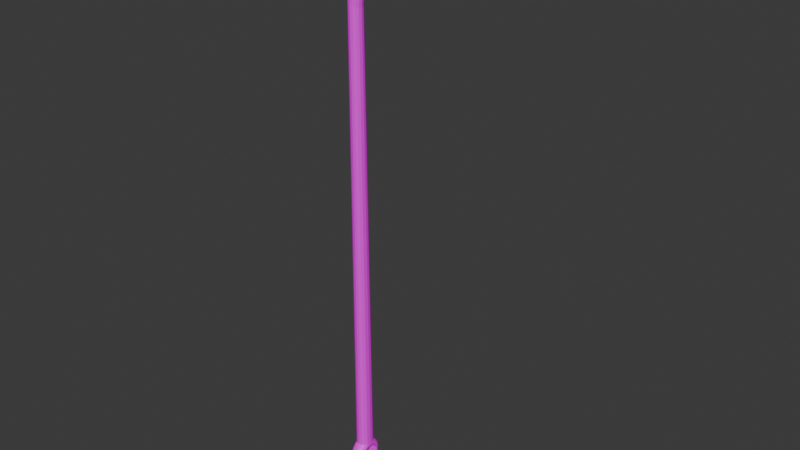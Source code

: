 # Source: staffLvl2.blend  (saved by Blender 5.0.119; exported with 4.5.12 LTS)
import bpy
from mathutils import Matrix  # noqa: F401  (used for matrix-valued properties, if any)

bpy.ops.wm.read_factory_settings(use_empty=True)
scene = bpy.context.scene
scene.name = 'Scene'

# ---- collections
col_staff = bpy.data.collections.new('Staff'); scene.collection.children.link(col_staff)

# ---- images (referenced by path relative to the original .blend; pixels are not part of the script)
import os
ASSET_DIR = os.environ.get("B2B_ASSET_DIR", "")  # directory of the original .blend (textures are referenced by path, not embedded)
HERE = os.path.dirname(os.path.abspath(__file__))  # packed textures are extracted next to this script under _unpacked/

def load_image(name, relpath, width, height, colorspace="sRGB"):
    """Load a texture the original file referenced (path relative to the .blend, or extracted next to this script)."""
    p = next((c for c in (os.path.join(HERE, relpath), os.path.join(ASSET_DIR, relpath)) if relpath and os.path.exists(c)), "")
    if p:
        img = bpy.data.images.load(p, check_existing=True)
        img.name = name
    else:  # same state as the original file: an image datablock whose file is absent (Cycles renders it pink)
        img = bpy.data.images.new(name, width, height)
        img.source = "FILE"
        img.filepath = "//" + (relpath or name)
    img.colorspace_settings.name = colorspace
    return img
img_stafflvl2texture = load_image('StaffLvl2Texture', 'StaffLvl2Texture.png', 1024, 1024, 'sRGB')

# ---- materials (node trees are filled in below, after node groups)
mat_texturemat = bpy.data.materials.new('TextureMat')

# ---- material node trees
mat_texturemat.use_nodes = True; mat_texturemat.node_tree.nodes.clear()
_N = mat_texturemat.node_tree.nodes; _L = mat_texturemat.node_tree.links
n0 = _N.new('ShaderNodeBsdfPrincipled'); n0.name = 'Principled BSDF'; n0.location = (-200, 100)
n0.inputs[2].default_value = 0.5955
n1 = _N.new('ShaderNodeOutputMaterial'); n1.name = 'Material Output'; n1.location = (200, 100)
n2 = _N.new('ShaderNodeTexImage'); n2.name = 'Image Texture'; n2.location = (-490, 71)
n2.image = img_stafflvl2texture
_L.new(n0.outputs[0], n1.inputs[0])
_L.new(n2.outputs[0], n0.inputs[0])
n1.is_active_output = True

# ---- world
world_world = bpy.data.worlds.new('World'); scene.world = world_world
world_world.use_nodes = True; world_world.node_tree.nodes.clear()
_N = world_world.node_tree.nodes; _L = world_world.node_tree.links
n0 = _N.new('ShaderNodeOutputWorld'); n0.name = 'World Output'; n0.location = (300, 300)
n1 = _N.new('ShaderNodeBackground'); n1.name = 'Background'; n1.location = (10, 300)
n1.inputs[0].default_value = (0.05088, 0.05088, 0.05088, 1.0)
_L.new(n1.outputs[0], n0.inputs[0])
n0.is_active_output = True
world_world.color = (0.05088, 0.05088, 0.05088)
world_world.use_sun_shadow = False
world_world.sun_shadow_jitter_overblur = 0.0

# ---- meshes
me_cube = bpy.data.meshes.new('Cube')
me_cube.from_pydata([(0.1628, 0.004698, 0.7138), (0.1707, -0.009508, 0.7187), (0.149, -0.007105, 0.7014), (0.157, -0.02131, 0.7062), (0.148, 0.004698, 0.7301), (0.1559, -0.009508, 0.735), (0.1343, -0.007105, 0.7177), (0.1422, -0.02131, 0.7225), (0.09113, -0.01739, 0.7919), (0.0901, -0.01554, 0.7913), (0.09189, -0.01401, 0.7929), (0.09292, -0.01585, 0.7935), (0.1628, -0.004698, 0.7138), (0.1707, 0.009508, 0.7187), (0.149, 0.007105, 0.7014), (0.157, 0.02131, 0.7062), (0.148, -0.004698, 0.7301), (0.1559, 0.009508, 0.735), (0.1343, 0.007105, 0.7177), (0.1422, 0.02131, 0.7225), (0.09113, 0.01739, 0.7919), (0.0901, 0.01554, 0.7913), (0.09189, 0.01401, 0.7929), (0.09292, 0.01585, 0.7935)], [], [(0, 1, 3, 2), (2, 3, 7, 6), (5, 4, 10, 11), (4, 5, 1, 0), (2, 6, 4, 0), (7, 3, 1, 5), (9, 8, 11, 10), (4, 6, 9, 10), (7, 5, 11, 8), (6, 7, 8, 9), (12, 14, 15, 13), (14, 18, 19, 15), (17, 23, 22, 16), (16, 12, 13, 17), (14, 12, 16, 18), (19, 17, 13, 15), (21, 22, 23, 20), (16, 22, 21, 18), (19, 20, 23, 17), (18, 21, 20, 19)])
_uv = me_cube.uv_layers.new(name='UVMap')
_uv.uv.foreach_set('vector', [0.9434, 0.2611, 0.9605, 0.261, 0.9605, 0.2724, 0.9434, 0.2724, 0.9898, 0.3372, 0.9732, 0.3379, 0.9739, 0.3266, 0.9905, 0.3258, 0.9974, 0.04446, 0.9808, 0.04361, 0.9945, 4.041e-08, 0.9967, 0.000111, 0.9808, 0.04361, 0.9974, 0.04446, 0.9974, 0.05582, 0.9808, 0.05497, 0.9584, 0.1989, 0.9584, 0.1875, 0.98, 0.1874, 0.98, 0.1987, 0.965, 0.2477, 0.965, 0.2591, 0.9434, 0.2592, 0.9434, 0.2478, 0.943, 0.3614, 0.9408, 0.3614, 0.9408, 0.3599, 0.943, 0.3599, 0.98, 0.1874, 0.9584, 0.1875, 0.9644, 0.1435, 0.9672, 0.1435, 0.965, 0.2477, 0.9434, 0.2478, 0.9532, 0.2036, 0.956, 0.2036, 0.9905, 0.3258, 0.9739, 0.3266, 0.9732, 0.2821, 0.9753, 0.282, 0.9857, 0.2614, 0.9857, 0.2728, 0.9687, 0.2727, 0.9687, 0.2613, 0.9694, 0.2587, 0.9687, 0.2474, 0.9853, 0.2482, 0.986, 0.2595, 0.9734, 0.4649, 0.9741, 0.4205, 0.9763, 0.4204, 0.99, 0.464, 0.99, 0.464, 0.99, 0.4754, 0.9734, 0.4762, 0.9734, 0.4649, 0.9798, 0.4185, 0.9581, 0.4183, 0.9581, 0.407, 0.9798, 0.4072, 0.9482, 0.4646, 0.9698, 0.4646, 0.9698, 0.476, 0.9482, 0.4759, 0.9434, 0.2758, 0.9434, 0.2743, 0.9457, 0.2743, 0.9457, 0.2758, 0.9581, 0.407, 0.971, 0.3631, 0.9738, 0.3632, 0.9798, 0.4072, 0.9482, 0.4646, 0.9572, 0.4204, 0.96, 0.4204, 0.9698, 0.4646, 0.9687, 0.2474, 0.9838, 0.2036, 0.986, 0.2037, 0.9853, 0.2482])
me_cube.materials.append(mat_texturemat)
me_cube.update()
me_cylinder_001 = bpy.data.meshes.new('Cylinder.001')
me_cylinder_001.from_pydata([(-3.582e-09, -0.02372, -0.7), (0.2375, 0.01989, 0.6441), (-0.007654, -0.0225, -0.7), (0.2405, -0.01881, 0.6406), (-0.01416, -0.01851, -0.7), (0.2475, -0.013, 0.6397), (-0.01859, -0.01097, -0.7), (0.2499, -0.007616, 0.6466), (-0.02025, -3.853e-05, -0.7), (0.2521, -2.914e-08, 0.6441), (-0.0188, 0.01101, -0.7), (0.2499, 0.007616, 0.6466), (-0.01445, 0.01839, -0.7), (0.2475, 0.013, 0.6397), (-0.007921, 0.0223, -0.7), (0.2405, 0.01881, 0.6406), (-0.000247, 0.02353, -0.7), (0.2435, 0.0115, 0.6479), (0.007386, 0.0223, -0.7), (0.2286, 0.01848, 0.6295), (0.01384, 0.01839, -0.7), (0.2231, 0.01414, 0.6261), (0.01815, 0.01102, -0.7), (0.2194, 0.007654, 0.6238), (0.01975, -3.858e-05, -0.7), (0.2181, -2.401e-08, 0.623), (0.01836, -0.01098, -0.7), (0.2194, -0.007654, 0.6238), (0.01413, -0.01851, -0.7), (0.2231, -0.01414, 0.6261), (0.007654, -0.0225, -0.7), (0.2286, -0.01848, 0.6295), (-0.005046, -0.02, 0.5116), (-0.01184, -0.01848, 0.5148), (-0.0176, -0.01414, 0.5175), (-0.02145, -0.007654, 0.5194), (-0.0228, 3.674e-09, 0.52), (-0.02145, 0.007654, 0.5194), (-0.0176, 0.01414, 0.5175), (-0.01184, 0.01848, 0.5148), (-0.005046, 0.02, 0.5116), (0.001748, 0.01848, 0.5084), (0.007509, 0.01414, 0.5057), (0.01136, 0.007654, 0.5038), (0.01271, -1.69e-09, 0.5032), (0.01136, -0.007654, 0.5038), (0.007509, -0.01414, 0.5057), (0.001748, -0.01848, 0.5084), (-0.002193, -0.02, 0.5357), (0.004306, -0.02, 0.5617), (0.01491, -0.02, 0.5887), (0.02976, -0.02, 0.6155), (0.04868, -0.02, 0.6409), (0.0713, -0.02, 0.6636), (0.09691, -0.02, 0.6826), (0.1242, -0.02, 0.6973), (0.1514, -0.02, 0.7065), (0.173, -0.02, 0.7038), (0.1929, -0.02, 0.6944), (0.2094, -0.02, 0.68), (0.2207, -0.02, 0.6631), (0.2282, -0.02, 0.6469), (0.2359, -0.01923, 0.6485), (0.2264, -0.01848, 0.6684), (0.2136, -0.01848, 0.6865), (0.1948, -0.01848, 0.7019), (0.1735, -0.01848, 0.712), (0.1509, -0.01848, 0.7145), (0.1225, -0.01848, 0.705), (0.0944, -0.01848, 0.6902), (0.06796, -0.01848, 0.671), (0.0446, -0.01848, 0.6479), (0.02495, -0.01848, 0.622), (0.009443, -0.01848, 0.5945), (-0.00171, -0.01848, 0.5666), (-0.008651, -0.01848, 0.5398), (0.2384, -0.01385, 0.6555), (0.2313, -0.01414, 0.6729), (0.2172, -0.01414, 0.6924), (0.1963, -0.01414, 0.7087), (0.1739, -0.01414, 0.7193), (0.1499, -0.01414, 0.7213), (0.1208, -0.01414, 0.7115), (0.09197, -0.01414, 0.6967), (0.06505, -0.01414, 0.6773), (0.04114, -0.01414, 0.6539), (0.02087, -0.01414, 0.6275), (0.00481, -0.01414, 0.5993), (-0.00681, -0.01414, 0.5708), (-0.01413, -0.01414, 0.5432), (0.2454, -0.008037, 0.6545), (0.2346, -0.007654, 0.676), (0.2198, -0.007654, 0.6967), (0.1971, -0.007654, 0.7137), (0.1737, -0.007654, 0.7248), (0.1489, -0.007654, 0.7257), (0.1192, -0.007654, 0.7159), (0.09033, -0.007654, 0.701), (0.06319, -0.007654, 0.6815), (0.03883, -0.007654, 0.6578), (0.01814, -0.007654, 0.6311), (0.001715, -0.007654, 0.6026), (-0.01022, -0.007654, 0.5737), (-0.01778, -0.007654, 0.5456), (0.2448, -2.834e-08, 0.6583), (0.2357, -2.807e-08, 0.6771), (0.221, -2.783e-08, 0.6984), (0.1975, -2.656e-08, 0.7158), (0.1727, -2.471e-08, 0.7272), (0.1482, -2.174e-08, 0.7273), (0.1188, -1.734e-08, 0.7174), (0.08984, -1.3e-08, 0.7026), (0.06254, -8.917e-09, 0.683), (0.03802, -5.258e-09, 0.6592), (0.01719, -2.158e-09, 0.6324), (0.0006281, 2.933e-10, 0.6038), (-0.01141, 2.06e-09, 0.5746), (-0.01907, 3.163e-09, 0.5464), (0.2454, 0.008037, 0.6545), (0.2346, 0.007654, 0.676), (0.2198, 0.007654, 0.6967), (0.1971, 0.007654, 0.7137), (0.1737, 0.007654, 0.7248), (0.1489, 0.007654, 0.7257), (0.1192, 0.007654, 0.7159), (0.09033, 0.007654, 0.701), (0.06319, 0.007654, 0.6815), (0.03883, 0.007654, 0.6578), (0.01814, 0.007654, 0.6311), (0.001715, 0.007654, 0.6026), (-0.01022, 0.007654, 0.5737), (-0.01778, 0.007654, 0.5456), (0.2384, 0.01385, 0.6555), (0.2313, 0.01414, 0.6729), (0.2172, 0.01414, 0.6924), (0.1963, 0.01414, 0.7087), (0.1739, 0.01414, 0.7193), (0.1499, 0.01414, 0.7213), (0.1208, 0.01414, 0.7115), (0.09197, 0.01414, 0.6967), (0.06505, 0.01414, 0.6773), (0.04114, 0.01414, 0.6539), (0.02087, 0.01414, 0.6275), (0.00481, 0.01414, 0.5993), (-0.00681, 0.01414, 0.5708), (-0.01413, 0.01414, 0.5432), (0.2359, 0.01923, 0.6485), (0.2264, 0.01848, 0.6684), (0.2136, 0.01848, 0.6865), (0.1948, 0.01848, 0.7019), (0.1735, 0.01848, 0.712), (0.1509, 0.01848, 0.7145), (0.1225, 0.01848, 0.705), (0.0944, 0.01848, 0.6902), (0.06796, 0.01848, 0.671), (0.0446, 0.01848, 0.6479), (0.02495, 0.01848, 0.622), (0.009443, 0.01848, 0.5945), (-0.00171, 0.01848, 0.5666), (-0.008651, 0.01848, 0.5398), (0.2282, 0.02, 0.6469), (0.2207, 0.02, 0.6631), (0.2094, 0.02, 0.68), (0.1929, 0.02, 0.6944), (0.173, 0.02, 0.7038), (0.1514, 0.02, 0.7065), (0.1242, 0.02, 0.6973), (0.09691, 0.02, 0.6826), (0.0713, 0.02, 0.6636), (0.04868, 0.02, 0.6409), (0.02976, 0.02, 0.6155), (0.01491, 0.02, 0.5887), (0.004306, 0.02, 0.5617), (-0.002193, 0.02, 0.5357), (0.2219, 0.01848, 0.6426), (0.2149, 0.01848, 0.6579), (0.2048, 0.01848, 0.6736), (0.1906, 0.01848, 0.6873), (0.1721, 0.01848, 0.6962), (0.1517, 0.01848, 0.6984), (0.1256, 0.01848, 0.6896), (0.09912, 0.01848, 0.675), (0.07442, 0.01848, 0.6562), (0.05276, 0.01848, 0.6339), (0.03458, 0.01848, 0.6091), (0.02038, 0.01848, 0.5829), (0.01032, 0.01848, 0.5567), (0.004265, 0.01848, 0.5316), (0.2165, 0.01414, 0.639), (0.21, 0.01414, 0.6535), (0.201, 0.01414, 0.6683), (0.1881, 0.01414, 0.6812), (0.1715, 0.01414, 0.6898), (0.1516, 0.01414, 0.6917), (0.1265, 0.01414, 0.6831), (0.1009, 0.01414, 0.6685), (0.07722, 0.01414, 0.6499), (0.05623, 0.01414, 0.6279), (0.03866, 0.01414, 0.6036), (0.02501, 0.01414, 0.578), (0.01542, 0.01414, 0.5525), (0.00974, 0.01414, 0.5281), (0.2129, 0.007654, 0.6365), (0.2066, 0.007654, 0.6505), (0.1983, 0.007654, 0.6646), (0.1864, 0.007654, 0.6772), (0.1705, 0.007654, 0.6856), (0.1514, 0.007654, 0.6871), (0.1272, 0.007654, 0.6787), (0.1023, 0.007654, 0.6642), (0.07909, 0.007654, 0.6457), (0.05854, 0.007654, 0.6239), (0.0414, 0.007654, 0.5999), (0.02811, 0.007654, 0.5748), (0.01883, 0.007654, 0.5497), (0.0134, 0.007654, 0.5258), (0.2116, -2.331e-08, 0.6357), (0.2054, -2.328e-08, 0.6495), (0.1972, -2.355e-08, 0.6632), (0.1853, -2.369e-08, 0.6751), (0.1702, -2.336e-08, 0.6838), (0.1515, -2.193e-08, 0.6855), (0.1276, -1.863e-08, 0.6772), (0.1028, -1.493e-08, 0.6627), (0.07975, -1.15e-08, 0.6442), (0.05936, -8.465e-09, 0.6225), (0.04235, -5.948e-09, 0.5986), (0.0292, -4.014e-09, 0.5736), (0.02003, -2.685e-09, 0.5487), (0.01468, -1.933e-09, 0.525), (0.2129, -0.007654, 0.6365), (0.2066, -0.007654, 0.6505), (0.1983, -0.007654, 0.6646), (0.1864, -0.007654, 0.6772), (0.1705, -0.007654, 0.6856), (0.1514, -0.007654, 0.6871), (0.1272, -0.007654, 0.6787), (0.1023, -0.007654, 0.6642), (0.07909, -0.007654, 0.6457), (0.05854, -0.007654, 0.6239), (0.0414, -0.007654, 0.5999), (0.02811, -0.007654, 0.5748), (0.01883, -0.007654, 0.5497), (0.0134, -0.007654, 0.5258), (0.2165, -0.01414, 0.639), (0.21, -0.01414, 0.6535), (0.201, -0.01414, 0.6683), (0.1881, -0.01414, 0.6812), (0.1715, -0.01414, 0.6898), (0.1516, -0.01414, 0.6917), (0.1265, -0.01414, 0.6831), (0.1009, -0.01414, 0.6685), (0.07722, -0.01414, 0.6499), (0.05623, -0.01414, 0.6279), (0.03866, -0.01414, 0.6036), (0.02501, -0.01414, 0.578), (0.01542, -0.01414, 0.5525), (0.00974, -0.01414, 0.5281), (0.2219, -0.01848, 0.6426), (0.2149, -0.01848, 0.6579), (0.2048, -0.01848, 0.6736), (0.1906, -0.01848, 0.6873), (0.1721, -0.01848, 0.6962), (0.1517, -0.01848, 0.6984), (0.1256, -0.01848, 0.6896), (0.09912, -0.01848, 0.675), (0.07442, -0.01848, 0.6562), (0.05276, -0.01848, 0.6339), (0.03458, -0.01848, 0.6091), (0.02038, -0.01848, 0.5829), (0.01032, -0.01848, 0.5567), (0.004265, -0.01848, 0.5316), (0.2644, -0.001826, 0.5795), (0.2638, -0.01001, 0.5878), (0.2652, -0.005497, 0.5812), (0.265, -0.008493, 0.5842), (0.2484, 0.00696, 0.651), (0.2484, -0.00696, 0.651), (0.2435, -0.0115, 0.6479), (0.2375, -0.01989, 0.6441), (0.2649, -0.001398, 0.5798), (0.2668, -0.007661, 0.5897), (0.2668, -0.004207, 0.5822), (0.2675, -0.006499, 0.5858), (0.2653, -0.0007565, 0.5801), (0.2688, -0.004146, 0.5909), (0.2679, -0.002277, 0.5829), (0.2692, -0.003517, 0.5868), (0.2654, -5.253e-08, 0.5801), (0.2695, -5.043e-08, 0.5913), (0.2683, -5.253e-08, 0.5831), (0.2698, -5.175e-08, 0.5872), (0.2653, 0.0007564, 0.5801), (0.2688, 0.004145, 0.5909), (0.2679, 0.002277, 0.5829), (0.2692, 0.003517, 0.5868), (0.2649, 0.001398, 0.5798), (0.2668, 0.007661, 0.5897), (0.2668, 0.004207, 0.5822), (0.2675, 0.006499, 0.5858), (0.2644, 0.001826, 0.5795), (0.2638, 0.01001, 0.5878), (0.2652, 0.005497, 0.5812), (0.265, 0.008493, 0.5842), (0.2442, 0.01629, 0.639), (0.2496, 0.009828, 0.6425), (0.2496, -0.009828, 0.6425), (0.2442, -0.01629, 0.639), (0.2631, 0.001826, 0.5787), (0.2568, 0.01001, 0.5835), (0.2613, 0.005497, 0.5788), (0.259, 0.008494, 0.5805), (0.2625, 0.001398, 0.5784), (0.2538, 0.007666, 0.5816), (0.2597, 0.004208, 0.5778), (0.2565, 0.006502, 0.579), (0.2622, 0.0007564, 0.5781), (0.2518, 0.004149, 0.5804), (0.2586, 0.002277, 0.5771), (0.2548, 0.003519, 0.5779), (0.262, -5.179e-08, 0.5781), (0.2511, -4.762e-08, 0.5799), (0.2582, -5.091e-08, 0.5768), (0.2542, -4.938e-08, 0.5775), (0.2622, -0.0007566, 0.5781), (0.2518, -0.004149, 0.5804), (0.2586, -0.002277, 0.5771), (0.2548, -0.003519, 0.5779), (0.2625, -0.001398, 0.5784), (0.2538, -0.007666, 0.5816), (0.2597, -0.004208, 0.5778), (0.2565, -0.006502, 0.579), (0.2631, -0.001826, 0.5787), (0.2568, -0.01001, 0.5835), (0.2613, -0.005497, 0.5788), (0.259, -0.008494, 0.5805), (0.2345, -0.01986, 0.6332), (0.2357, -0.01987, 0.6339), (0.2348, -0.02, 0.6341), (0.2364, -0.01876, 0.6311), (0.2357, 0.01987, 0.6339), (0.2345, 0.01986, 0.6332), (0.2348, 0.02, 0.6341), (0.2364, 0.01876, 0.6311), (0.2609, -0.0107, 0.586), (0.2597, -0.0107, 0.5853), (0.2601, -0.01013, 0.586), (0.2631, -0.001841, 0.5787), (0.2643, -0.001842, 0.5795), (0.2633, -0.001787, 0.5799), (0.2614, -0.009058, 0.582), (0.2626, -0.009058, 0.5827), (0.2617, -0.008583, 0.5829), (0.2627, -0.005814, 0.5796), (0.2638, -0.005815, 0.5803), (0.2629, -0.005528, 0.5807), (0.2643, 0.001842, 0.5795), (0.2631, 0.00184, 0.5787), (0.2633, 0.001787, 0.5799), (0.2597, 0.0107, 0.5853), (0.2609, 0.0107, 0.586), (0.2601, 0.01013, 0.586), (0.2638, 0.005815, 0.5803), (0.2627, 0.005814, 0.5796), (0.2629, 0.005528, 0.5807), (0.2626, 0.009058, 0.5827), (0.2614, 0.009057, 0.582), (0.2617, 0.008583, 0.5829), (0.2363, 0.01702, 0.6527), (0.2417, 0.01056, 0.6562), (0.2417, -0.01056, 0.6562), (0.2363, -0.01702, 0.6527), (0.2413, 0.01326, 0.6465), (0.245, 0.00886, 0.6489), (0.245, -0.00886, 0.6489), (0.2413, -0.01326, 0.6465), (-0.02032, 0.02464, -0.7309), (-0.01878, 0.032, -0.7309), (-0.01441, 0.03797, -0.7309), (-0.007901, 0.04201, -0.7309), (-0.000247, 0.04353, -0.7309), (0.007407, 0.04201, -0.7309), (0.01387, 0.03797, -0.7309), (0.01817, 0.032, -0.7309), (0.01968, 0.02464, -0.7309), (9.045e-09, -0.04372, -0.7309), (-0.007654, -0.0422, -0.7309), (-0.01414, -0.03817, -0.7309), (-0.01848, -0.03223, -0.7309), (-0.02, -0.02485, -0.7309), (0.02, -0.02485, -0.7309), (0.01848, -0.03223, -0.7309), (0.01414, -0.03817, -0.7309), (0.007654, -0.0422, -0.7309), (-0.02, 0.02, -0.7821), (-0.01848, 0.02765, -0.7821), (-0.01414, 0.03414, -0.7821), (-0.007654, 0.03848, -0.7821), (1.883e-08, 0.04, -0.7821), (0.007654, 0.03848, -0.7821), (0.01414, 0.03414, -0.7821), (0.01848, 0.02765, -0.7821), (0.02, 0.02, -0.7821), (-9.873e-09, -0.04, -0.7821), (-0.007654, -0.03848, -0.7821), (-0.01414, -0.03414, -0.7821), (-0.01848, -0.02765, -0.7821), (-0.02, -0.02, -0.7821), (0.02, -0.02, -0.7821), (0.01848, -0.02765, -0.7821), (0.01414, -0.03414, -0.7821), (0.007654, -0.03848, -0.7821), (-0.0124, 0.02425, -0.7918), (-0.01145, 0.02899, -0.7918), (-0.008765, 0.03301, -0.7918), (-0.004744, 0.0357, -0.7918), (1.139e-09, 0.03664, -0.7918), (0.004744, 0.0357, -0.7918), (0.008765, 0.03301, -0.7918), (0.01145, 0.02899, -0.7918), (0.0124, 0.02425, -0.7918), (-2.676e-08, -0.03664, -0.7918), (-0.004744, -0.0357, -0.7918), (-0.008765, -0.03301, -0.7918), (-0.01145, -0.02899, -0.7918), (-0.0124, -0.02425, -0.7918), (0.0124, -0.02425, -0.7918), (0.01145, -0.02899, -0.7918), (0.008765, -0.03301, -0.7918), (0.004744, -0.0357, -0.7918), (-0.007046, 0.02724, -0.7971), (-0.006509, 0.02993, -0.7971), (-0.004982, 0.03222, -0.7971), (-0.002696, 0.03375, -0.7971), (-1.02e-08, 0.03428, -0.7971), (0.002696, 0.03375, -0.7971), (0.004982, 0.03222, -0.7971), (0.006509, 0.02993, -0.7971), (0.007046, 0.02724, -0.7971), (-3.221e-08, -0.03428, -0.7971), (-0.002696, -0.03375, -0.7971), (-0.004982, -0.03222, -0.7971), (-0.006509, -0.02993, -0.7971), (-0.007046, -0.02724, -0.7971), (0.007046, -0.02724, -0.7971), (0.006509, -0.02993, -0.7971), (0.004982, -0.03222, -0.7971), (0.002696, -0.03375, -0.7971), (-0.002865, 0.02957, -0.7997), (-0.002647, 0.03067, -0.7997), (-0.002026, 0.0316, -0.7997), (-0.001096, 0.03222, -0.7997), (-1.084e-08, 0.03244, -0.7997), (0.001096, 0.03222, -0.7997), (0.002026, 0.0316, -0.7997), (0.002647, 0.03067, -0.7997), (0.002865, 0.02957, -0.7997), (-3.619e-08, -0.03244, -0.7997), (-0.001096, -0.03222, -0.7997), (-0.002026, -0.0316, -0.7997), (-0.002647, -0.03067, -0.7997), (-0.002865, -0.02957, -0.7997), (0.002865, -0.02957, -0.7997), (0.002647, -0.03067, -0.7997), (0.002026, -0.0316, -0.7997), (0.001096, -0.03222, -0.7997), (-0.0004212, 0.02936, -0.7051), (-0.000563, 0.03472, -0.7103), (-0.0006216, 0.03889, -0.7154), (-0.000563, 0.04138, -0.7206), (-0.0004212, 0.04269, -0.7257), (-0.008075, 0.04117, -0.7257), (-0.008217, 0.03986, -0.7206), (-0.008275, 0.03737, -0.7154), (-0.008217, 0.0332, -0.7103), (-0.008075, 0.02783, -0.7051), (-0.01456, 0.03683, -0.7257), (-0.01471, 0.03553, -0.7206), (-0.01476, 0.03303, -0.7154), (-0.01471, 0.02886, -0.7103), (-0.01459, 0.02392, -0.7051), (-0.01893, 0.03076, -0.7257), (-0.01904, 0.02904, -0.7206), (-0.0191, 0.02654, -0.7154), (-0.01904, 0.02222, -0.7103), (-0.01895, 0.01698, -0.7051), (-0.02047, 0.02337, -0.7257), (-0.02056, 0.0211, -0.7206), (-0.02062, 0.01795, -0.7154), (-0.02056, 0.01261, -0.7103), (-0.02042, 0.006064, -0.7051), (0.01958, 0.006064, -0.7051), (0.01944, 0.01261, -0.7103), (0.01938, 0.01795, -0.7154), (0.01944, 0.0211, -0.7206), (0.01953, 0.02337, -0.7257), (0.01803, 0.03076, -0.7257), (0.01791, 0.02904, -0.7206), (0.01786, 0.02654, -0.7154), (0.01791, 0.02223, -0.7103), (0.01801, 0.01698, -0.7051), (0.01372, 0.03683, -0.7257), (0.01358, 0.03553, -0.7206), (0.01352, 0.03303, -0.7154), (0.01358, 0.02886, -0.7103), (0.01369, 0.02392, -0.7051), (0.007233, 0.04117, -0.7257), (0.007091, 0.03986, -0.7206), (0.007032, 0.03737, -0.7154), (0.007091, 0.0332, -0.7103), (0.007232, 0.02783, -0.7051), (-1.874e-09, -0.02968, -0.7051), (-9.164e-11, -0.03515, -0.7103), (1.88e-09, -0.03936, -0.7154), (4.117e-09, -0.04181, -0.7206), (6.544e-09, -0.04301, -0.7257), (0.007654, -0.04149, -0.7257), (0.007654, -0.04029, -0.7206), (0.007654, -0.03784, -0.7154), (0.007654, -0.03363, -0.7103), (0.007654, -0.02816, -0.7051), (0.01414, -0.03715, -0.7257), (0.01414, -0.03596, -0.7206), (0.01414, -0.03351, -0.7154), (0.01414, -0.02928, -0.7103), (0.01413, -0.02412, -0.7051), (0.01848, -0.0311, -0.7257), (0.01848, -0.02937, -0.7206), (0.01844, -0.02652, -0.7154), (0.01839, -0.0215, -0.7103), (0.01836, -0.01632, -0.7051), (0.01998, -0.0234, -0.7257), (0.01989, -0.02007, -0.7206), (0.0198, -0.01647, -0.7154), (0.01973, -0.01106, -0.7103), (0.01971, -0.005207, -0.7051), (-0.02029, -0.005207, -0.7051), (-0.02027, -0.01106, -0.7103), (-0.0202, -0.01647, -0.7154), (-0.02011, -0.02007, -0.7206), (-0.02002, -0.0234, -0.7257), (-0.01848, -0.0311, -0.7257), (-0.01848, -0.02937, -0.7206), (-0.01851, -0.02652, -0.7154), (-0.01856, -0.0215, -0.7103), (-0.01859, -0.01631, -0.7051), (-0.01414, -0.03715, -0.7257), (-0.01414, -0.03596, -0.7206), (-0.01414, -0.03351, -0.7154), (-0.01414, -0.02928, -0.7103), (-0.01415, -0.02411, -0.7051), (-0.007654, -0.04149, -0.7257), (-0.007654, -0.04029, -0.7206), (-0.007654, -0.03784, -0.7154), (-0.007654, -0.03363, -0.7103), (-0.007654, -0.02816, -0.7051)], [], [(375, 307, 5, 278), (374, 306, 7, 277), (90, 277, 7, 9, 104), (104, 9, 11, 276, 118), (373, 305, 13, 17), (372, 304, 15, 1), (62, 279, 375, 371), (278, 5, 306, 374), (174, 19, 21, 188), (188, 21, 23, 202), (202, 23, 25, 216), (216, 25, 27, 230), (230, 27, 29, 244), (244, 29, 31, 258), (471, 470, 380, 379), (30, 47, 32, 0), (28, 46, 47, 30), (26, 45, 46, 28), (24, 44, 45, 26), (22, 43, 44, 24), (20, 42, 43, 22), (18, 41, 42, 20), (16, 40, 41, 18), (14, 39, 40, 16), (12, 38, 39, 14), (10, 37, 38, 12), (8, 36, 37, 10), (6, 35, 36, 8), (4, 34, 35, 6), (2, 33, 34, 4), (0, 32, 33, 2), (47, 271, 48, 32), (271, 270, 49, 48), (270, 269, 50, 49), (269, 268, 51, 50), (268, 267, 52, 51), (267, 266, 53, 52), (266, 265, 54, 53), (265, 264, 55, 54), (264, 263, 56, 55), (263, 262, 57, 56), (262, 261, 58, 57), (261, 260, 59, 58), (260, 259, 60, 59), (259, 258, 61, 60), (46, 257, 271, 47), (257, 256, 270, 271), (256, 255, 269, 270), (255, 254, 268, 269), (254, 253, 267, 268), (253, 252, 266, 267), (252, 251, 265, 266), (251, 250, 264, 265), (250, 249, 263, 264), (249, 248, 262, 263), (248, 247, 261, 262), (247, 246, 260, 261), (246, 245, 259, 260), (245, 244, 258, 259), (45, 243, 257, 46), (243, 242, 256, 257), (242, 241, 255, 256), (241, 240, 254, 255), (240, 239, 253, 254), (239, 238, 252, 253), (238, 237, 251, 252), (237, 236, 250, 251), (236, 235, 249, 250), (235, 234, 248, 249), (234, 233, 247, 248), (233, 232, 246, 247), (232, 231, 245, 246), (231, 230, 244, 245), (44, 229, 243, 45), (229, 228, 242, 243), (228, 227, 241, 242), (227, 226, 240, 241), (226, 225, 239, 240), (225, 224, 238, 239), (224, 223, 237, 238), (223, 222, 236, 237), (222, 221, 235, 236), (221, 220, 234, 235), (220, 219, 233, 234), (219, 218, 232, 233), (218, 217, 231, 232), (217, 216, 230, 231), (43, 215, 229, 44), (215, 214, 228, 229), (214, 213, 227, 228), (213, 212, 226, 227), (212, 211, 225, 226), (211, 210, 224, 225), (210, 209, 223, 224), (209, 208, 222, 223), (208, 207, 221, 222), (207, 206, 220, 221), (206, 205, 219, 220), (205, 204, 218, 219), (204, 203, 217, 218), (203, 202, 216, 217), (42, 201, 215, 43), (201, 200, 214, 215), (200, 199, 213, 214), (199, 198, 212, 213), (198, 197, 211, 212), (197, 196, 210, 211), (196, 195, 209, 210), (195, 194, 208, 209), (194, 193, 207, 208), (193, 192, 206, 207), (192, 191, 205, 206), (191, 190, 204, 205), (190, 189, 203, 204), (189, 188, 202, 203), (41, 187, 201, 42), (187, 186, 200, 201), (186, 185, 199, 200), (185, 184, 198, 199), (184, 183, 197, 198), (183, 182, 196, 197), (182, 181, 195, 196), (181, 180, 194, 195), (180, 179, 193, 194), (179, 178, 192, 193), (178, 177, 191, 192), (177, 176, 190, 191), (176, 175, 189, 190), (175, 174, 188, 189), (40, 173, 187, 41), (173, 172, 186, 187), (172, 171, 185, 186), (171, 170, 184, 185), (170, 169, 183, 184), (169, 168, 182, 183), (168, 167, 181, 182), (167, 166, 180, 181), (166, 165, 179, 180), (165, 164, 178, 179), (164, 163, 177, 178), (163, 162, 176, 177), (162, 161, 175, 176), (161, 160, 174, 175), (39, 159, 173, 40), (159, 158, 172, 173), (158, 157, 171, 172), (157, 156, 170, 171), (156, 155, 169, 170), (155, 154, 168, 169), (154, 153, 167, 168), (153, 152, 166, 167), (152, 151, 165, 166), (151, 150, 164, 165), (150, 149, 163, 164), (149, 148, 162, 163), (148, 147, 161, 162), (147, 146, 160, 161), (38, 145, 159, 39), (145, 144, 158, 159), (144, 143, 157, 158), (143, 142, 156, 157), (142, 141, 155, 156), (141, 140, 154, 155), (140, 139, 153, 154), (139, 138, 152, 153), (138, 137, 151, 152), (137, 136, 150, 151), (136, 135, 149, 150), (135, 134, 148, 149), (134, 133, 147, 148), (133, 132, 368, 146, 147), (37, 131, 145, 38), (131, 130, 144, 145), (130, 129, 143, 144), (129, 128, 142, 143), (128, 127, 141, 142), (127, 126, 140, 141), (126, 125, 139, 140), (125, 124, 138, 139), (124, 123, 137, 138), (123, 122, 136, 137), (122, 121, 135, 136), (121, 120, 134, 135), (120, 119, 133, 134), (119, 118, 369, 132, 133), (36, 117, 131, 37), (117, 116, 130, 131), (116, 115, 129, 130), (115, 114, 128, 129), (114, 113, 127, 128), (113, 112, 126, 127), (112, 111, 125, 126), (111, 110, 124, 125), (110, 109, 123, 124), (109, 108, 122, 123), (108, 107, 121, 122), (107, 106, 120, 121), (106, 105, 119, 120), (105, 104, 118, 119), (35, 103, 117, 36), (103, 102, 116, 117), (102, 101, 115, 116), (101, 100, 114, 115), (100, 99, 113, 114), (99, 98, 112, 113), (98, 97, 111, 112), (97, 96, 110, 111), (96, 95, 109, 110), (95, 94, 108, 109), (94, 93, 107, 108), (93, 92, 106, 107), (92, 91, 105, 106), (91, 90, 104, 105), (34, 89, 103, 35), (89, 88, 102, 103), (88, 87, 101, 102), (87, 86, 100, 101), (86, 85, 99, 100), (85, 84, 98, 99), (84, 83, 97, 98), (83, 82, 96, 97), (82, 81, 95, 96), (81, 80, 94, 95), (80, 79, 93, 94), (79, 78, 92, 93), (78, 77, 91, 92), (77, 76, 370, 90, 91), (33, 75, 89, 34), (75, 74, 88, 89), (74, 73, 87, 88), (73, 72, 86, 87), (72, 71, 85, 86), (71, 70, 84, 85), (70, 69, 83, 84), (69, 68, 82, 83), (68, 67, 81, 82), (67, 66, 80, 81), (66, 65, 79, 80), (65, 64, 78, 79), (64, 63, 77, 78), (63, 62, 371, 76, 77), (32, 48, 75, 33), (48, 49, 74, 75), (49, 50, 73, 74), (50, 51, 72, 73), (51, 52, 71, 72), (52, 53, 70, 71), (53, 54, 69, 70), (54, 55, 68, 69), (55, 56, 67, 68), (56, 57, 66, 67), (57, 58, 65, 66), (58, 59, 64, 65), (59, 60, 63, 64), (60, 61, 62, 63), (368, 372, 1, 146), (281, 273, 275, 283), (283, 275, 274, 282), (282, 274, 272, 280), (285, 281, 283, 287), (287, 283, 282, 286), (286, 282, 280, 284), (289, 285, 287, 291), (291, 287, 286, 290), (290, 286, 284, 288), (293, 289, 291, 295), (295, 291, 290, 294), (294, 290, 288, 292), (297, 293, 295, 299), (299, 295, 294, 298), (298, 294, 292, 296), (301, 297, 299, 303), (303, 299, 298, 302), (302, 298, 296, 300), (279, 3, 307, 375), (371, 375, 278, 76), (76, 278, 374, 370), (313, 309, 311, 315), (315, 311, 310, 314), (314, 310, 308, 312), (317, 313, 315, 319), (319, 315, 314, 318), (318, 314, 312, 316), (321, 317, 319, 323), (323, 319, 318, 322), (322, 318, 316, 320), (325, 321, 323, 327), (327, 323, 322, 326), (326, 322, 320, 324), (329, 325, 327, 331), (331, 327, 326, 330), (330, 326, 324, 328), (333, 329, 331, 335), (335, 331, 330, 334), (334, 330, 328, 332), (370, 374, 277, 90), (118, 276, 373, 369), (17, 13, 304, 372), (132, 17, 372, 368), (5, 307, 3, 273, 281), (7, 306, 5, 281, 285), (9, 7, 285, 289), (11, 9, 289, 293), (13, 305, 11, 293, 297), (15, 304, 13, 297, 301), (21, 19, 309, 313), (23, 21, 313, 317), (25, 23, 317, 321), (27, 25, 321, 325), (29, 27, 325, 329), (31, 29, 329, 333), (276, 11, 305, 373), (369, 373, 17, 132), (336, 339, 338), (339, 337, 338), (340, 343, 342), (343, 341, 342), (345, 350, 352, 346), (346, 352, 351, 344), (350, 353, 355, 352), (352, 355, 354, 351), (353, 347, 349, 355), (355, 349, 348, 354), (366, 359, 361, 367), (367, 361, 360, 365), (363, 366, 367, 364), (364, 367, 365, 362), (357, 363, 364, 358), (358, 364, 362, 356), (336, 345, 346, 339), (339, 346, 344, 337), (359, 341, 343, 361), (361, 343, 340, 360), (347, 357, 358, 349), (349, 358, 356, 348), (3, 337, 344, 273), (61, 338, 337, 3, 279, 62), (258, 31, 336, 338, 61), (336, 31, 333, 345), (340, 15, 301, 360), (160, 342, 341, 19, 174), (146, 1, 15, 340, 342, 160), (19, 341, 359, 309), (273, 344, 351, 275), (345, 333, 335, 350), (353, 334, 332, 347), (274, 354, 348, 272), (357, 347, 332, 328, 324, 320, 316, 312, 308), (348, 356, 300, 296, 292, 288, 284, 280, 272), (275, 351, 354, 274), (350, 335, 334, 353), (310, 363, 357, 308), (362, 302, 300, 356), (309, 359, 366, 311), (360, 301, 303, 365), (311, 366, 363, 310), (365, 303, 302, 362), (516, 515, 385, 393), (384, 376, 394, 402), (476, 471, 379, 378), (481, 476, 378, 377), (486, 481, 377, 376), (496, 495, 384, 383), (501, 496, 383, 382), (506, 501, 382, 381), (495, 486, 376, 384), (470, 506, 381, 380), (376, 377, 395, 394), (521, 516, 393, 392), (526, 521, 392, 391), (531, 526, 391, 390), (541, 540, 389, 388), (546, 541, 388, 387), (551, 546, 387, 386), (540, 531, 390, 389), (515, 551, 386, 385), (411, 403, 421, 429), (395, 396, 414, 413), (391, 392, 410, 409), (377, 378, 396, 395), (392, 393, 411, 410), (378, 379, 397, 396), (393, 385, 403, 411), (379, 380, 398, 397), (385, 386, 404, 403), (389, 390, 408, 407), (380, 381, 399, 398), (386, 387, 405, 404), (381, 382, 400, 399), (387, 388, 406, 405), (382, 383, 401, 400), (388, 389, 407, 406), (383, 384, 402, 401), (390, 391, 409, 408), (425, 426, 444, 443), (414, 415, 433, 432), (403, 404, 422, 421), (396, 397, 415, 414), (407, 408, 426, 425), (404, 405, 423, 422), (397, 398, 416, 415), (405, 406, 424, 423), (398, 399, 417, 416), (406, 407, 425, 424), (399, 400, 418, 417), (408, 409, 427, 426), (400, 401, 419, 418), (409, 410, 428, 427), (401, 402, 420, 419), (394, 395, 413, 412), (410, 411, 429, 428), (402, 394, 412, 420), (434, 435, 453, 452), (441, 442, 460, 459), (422, 423, 441, 440), (415, 416, 434, 433), (423, 424, 442, 441), (416, 417, 435, 434), (424, 425, 443, 442), (417, 418, 436, 435), (426, 427, 445, 444), (418, 419, 437, 436), (427, 428, 446, 445), (419, 420, 438, 437), (412, 413, 431, 430), (428, 429, 447, 446), (420, 412, 430, 438), (413, 414, 432, 431), (429, 421, 439, 447), (421, 422, 440, 439), (448, 449, 450, 451, 452, 453, 454, 455, 456), (457, 458, 459, 460, 461, 462, 463, 464, 465), (442, 443, 461, 460), (435, 436, 454, 453), (444, 445, 463, 462), (436, 437, 455, 454), (445, 446, 464, 463), (437, 438, 456, 455), (430, 431, 449, 448), (446, 447, 465, 464), (438, 430, 448, 456), (431, 432, 450, 449), (447, 439, 457, 465), (439, 440, 458, 457), (432, 433, 451, 450), (443, 444, 462, 461), (440, 441, 459, 458), (433, 434, 452, 451), (16, 18, 510, 466), (466, 510, 509, 467), (467, 509, 508, 468), (468, 508, 507, 469), (469, 507, 506, 470), (535, 491, 24), (536, 490, 489, 537), (492, 489, 488, 493), (493, 488, 487, 494), (494, 487, 486, 495), (18, 20, 505, 510), (510, 505, 504, 509), (509, 504, 503, 508), (508, 503, 502, 507), (507, 502, 501, 506), (20, 22, 500, 505), (505, 500, 499, 504), (504, 499, 498, 503), (503, 498, 497, 502), (502, 497, 496, 501), (22, 24, 491, 500), (500, 491, 492, 499), (499, 492, 493, 498), (498, 493, 494, 497), (497, 494, 495, 496), (8, 10, 485, 490), (490, 485, 484, 489), (489, 484, 483, 488), (488, 483, 482, 487), (487, 482, 481, 486), (10, 12, 480, 485), (485, 480, 479, 484), (484, 479, 478, 483), (483, 478, 477, 482), (482, 477, 476, 481), (12, 14, 475, 480), (480, 475, 474, 479), (479, 474, 473, 478), (478, 473, 472, 477), (477, 472, 471, 476), (14, 16, 466, 475), (475, 466, 467, 474), (474, 467, 468, 473), (473, 468, 469, 472), (472, 469, 470, 471), (0, 2, 555, 511), (511, 555, 554, 512), (512, 554, 553, 513), (513, 553, 552, 514), (514, 552, 551, 515), (491, 535, 534, 492), (534, 537, 489, 492), (537, 534, 533, 538), (538, 533, 532, 539), (539, 532, 531, 540), (2, 4, 550, 555), (555, 550, 549, 554), (554, 549, 548, 553), (553, 548, 547, 552), (552, 547, 546, 551), (4, 6, 545, 550), (550, 545, 544, 549), (549, 544, 543, 548), (548, 543, 542, 547), (547, 542, 541, 546), (6, 8, 536, 545), (545, 536, 537, 544), (544, 537, 538, 543), (543, 538, 539, 542), (542, 539, 540, 541), (24, 26, 530, 535), (535, 530, 529, 534), (534, 529, 528, 533), (533, 528, 527, 532), (532, 527, 526, 531), (26, 28, 525, 530), (530, 525, 524, 529), (529, 524, 523, 528), (528, 523, 522, 527), (527, 522, 521, 526), (28, 30, 520, 525), (525, 520, 519, 524), (524, 519, 518, 523), (523, 518, 517, 522), (522, 517, 516, 521), (30, 0, 511, 520), (520, 511, 512, 519), (519, 512, 513, 518), (518, 513, 514, 517), (517, 514, 515, 516), (536, 8, 490)])
_uv = me_cylinder_001.uv_layers.new(name='UVMap')
_uv.uv.foreach_set('vector', [0.9889, 0.1059, 0.9817, 0.108, 0.9808, 0.105, 0.9883, 0.1039, 0.9889, 0.1018, 0.9817, 0.102, 0.9841, 0.0998, 0.9874, 0.09906, 0.9224, 0.2312, 0.9207, 0.2335, 0.9214, 0.2363, 0.9115, 0.2382, 0.9122, 0.2291, 0.9122, 0.2291, 0.9115, 0.2382, 0.9022, 0.2369, 0.9031, 0.234, 0.9021, 0.2319, 0.2993, 0.03918, 0.3064, 0.04262, 0.3038, 0.04447, 0.2972, 0.0398, 0.2944, 0.04089, 0.2992, 0.04511, 0.2937, 0.04437, 0.289, 0.04244, 0.939, 0.2351, 0.9398, 0.2379, 0.9305, 0.2365, 0.9359, 0.2324, 0.9883, 0.1039, 0.9808, 0.105, 0.9817, 0.102, 0.9889, 0.1018, 0.2701, 0.04556, 0.2816, 0.05309, 0.2764, 0.05634, 0.2651, 0.04894, 0.9693, 0.3005, 0.9693, 0.3087, 0.9602, 0.31, 0.9602, 0.3019, 0.9602, 0.3019, 0.9602, 0.31, 0.9502, 0.3101, 0.9502, 0.3021, 0.9502, 0.3021, 0.9502, 0.3101, 0.9408, 0.3091, 0.9408, 0.301, 0.4268, 0.04251, 0.4154, 0.0491, 0.4109, 0.04535, 0.4225, 0.03868, 0.4225, 0.03868, 0.4109, 0.04535, 0.4045, 0.04149, 0.4163, 0.03469, 0.3013, 0.9528, 0.3105, 0.9517, 0.3118, 0.9549, 0.3026, 0.956, 0.3473, 0.814, 0.6593, 0.1316, 0.6685, 0.1299, 0.3568, 0.8143, 0.8666, 0.9012, 0.841, 0.1079, 0.8477, 0.1063, 0.873, 0.9014, 0.8561, 0.9011, 0.832, 0.1091, 0.841, 0.1079, 0.8666, 0.9012, 0.842, 0.9012, 0.8221, 0.1096, 0.832, 0.1091, 0.8561, 0.9011, 0.8283, 0.9015, 0.8127, 0.1093, 0.8221, 0.1096, 0.842, 0.9012, 0.8199, 0.9018, 0.8052, 0.1084, 0.8127, 0.1093, 0.8283, 0.9015, 0.3182, 0.9356, 0.02717, 0.1609, 0.03584, 0.1622, 0.327, 0.935, 0.3084, 0.9365, 0.01764, 0.1597, 0.02717, 0.1609, 0.3182, 0.9356, 0.2991, 0.9376, 0.0087, 0.1586, 0.01764, 0.1597, 0.3084, 0.9365, 0.2917, 0.9388, 0.001721, 0.1579, 0.0087, 0.1586, 0.2991, 0.9376, 0.7529, 0.9381, 0.719, 0.1367, 0.7279, 0.1377, 0.7631, 0.9378, 0.7386, 0.9382, 0.709, 0.1364, 0.719, 0.1367, 0.7529, 0.9381, 0.725, 0.9382, 0.6995, 0.1368, 0.709, 0.1364, 0.7386, 0.9382, 0.7162, 0.938, 0.692, 0.1378, 0.6995, 0.1368, 0.725, 0.9382, 0.3665, 0.8155, 0.678, 0.1292, 0.6862, 0.1297, 0.375, 0.8174, 0.3568, 0.8143, 0.6685, 0.1299, 0.678, 0.1292, 0.3665, 0.8155, 0.6593, 0.1316, 0.662, 0.1182, 0.671, 0.116, 0.6685, 0.1299, 0.662, 0.1182, 0.6607, 0.1034, 0.6694, 0.1007, 0.671, 0.116, 0.6607, 0.1034, 0.6546, 0.08763, 0.6629, 0.08438, 0.6694, 0.1007, 0.6546, 0.08763, 0.6434, 0.07148, 0.6509, 0.06778, 0.6629, 0.08438, 0.6434, 0.07148, 0.6268, 0.05569, 0.6335, 0.05161, 0.6509, 0.06778, 0.6268, 0.05569, 0.6051, 0.04101, 0.6108, 0.03661, 0.6335, 0.05161, 0.6051, 0.04101, 0.5788, 0.02802, 0.5834, 0.02342, 0.6108, 0.03661, 0.5788, 0.02802, 0.5492, 0.01723, 0.5528, 0.01251, 0.5834, 0.02342, 0.5492, 0.01723, 0.5186, 0.009743, 0.5209, 0.004717, 0.5528, 0.01251, 0.5186, 0.009743, 0.4924, 0.009064, 0.493, 0.004165, 0.5209, 0.004717, 0.4924, 0.009064, 0.4669, 0.01238, 0.4657, 0.00761, 0.493, 0.004165, 0.4669, 0.01238, 0.4455, 0.01875, 0.4413, 0.01421, 0.4657, 0.00761, 0.4455, 0.01875, 0.4289, 0.02668, 0.4229, 0.02272, 0.4413, 0.01421, 0.4289, 0.02668, 0.4163, 0.03469, 0.4093, 0.03115, 0.4229, 0.02272, 0.841, 0.1079, 0.8402, 0.09305, 0.8468, 0.09091, 0.8477, 0.1063, 0.8402, 0.09305, 0.8385, 0.07677, 0.845, 0.07413, 0.8468, 0.09091, 0.6535, 0.1067, 0.6479, 0.09136, 0.6546, 0.08763, 0.6607, 0.1034, 0.6479, 0.09136, 0.6372, 0.0756, 0.6434, 0.07148, 0.6546, 0.08763, 0.6372, 0.0756, 0.6212, 0.06014, 0.6268, 0.05569, 0.6434, 0.07148, 0.6212, 0.06014, 0.6003, 0.04571, 0.6051, 0.04101, 0.6268, 0.05569, 0.6003, 0.04571, 0.5753, 0.03292, 0.5788, 0.02802, 0.6051, 0.04101, 0.5753, 0.03292, 0.5468, 0.02224, 0.5492, 0.01723, 0.5788, 0.02802, 0.5468, 0.02224, 0.5174, 0.01499, 0.5186, 0.009743, 0.5492, 0.01723, 0.5174, 0.01499, 0.4919, 0.01416, 0.4924, 0.009064, 0.5186, 0.009743, 0.4919, 0.01416, 0.4688, 0.01743, 0.4669, 0.01238, 0.4924, 0.009064, 0.4688, 0.01743, 0.4494, 0.02355, 0.4455, 0.01875, 0.4669, 0.01238, 0.4494, 0.02355, 0.4343, 0.03106, 0.4289, 0.02668, 0.4455, 0.01875, 0.4343, 0.03106, 0.4225, 0.03868, 0.4163, 0.03469, 0.4289, 0.02668, 0.832, 0.1091, 0.8312, 0.09454, 0.8402, 0.09305, 0.841, 0.1079, 0.8312, 0.09454, 0.8296, 0.0786, 0.8385, 0.07677, 0.8402, 0.09305, 0.8296, 0.0786, 0.8272, 0.06174, 0.836, 0.0596, 0.8385, 0.07677, 0.8272, 0.06174, 0.8239, 0.04467, 0.8326, 0.04226, 0.836, 0.0596, 0.8239, 0.04467, 0.8198, 0.02818, 0.8285, 0.02555, 0.8326, 0.04226, 0.8198, 0.02818, 0.815, 0.01307, 0.8236, 0.01027, 0.8285, 0.02555, 0.5974, 0.05001, 0.5729, 0.03734, 0.5753, 0.03292, 0.6003, 0.04571, 0.5729, 0.03734, 0.5452, 0.02674, 0.5468, 0.02224, 0.5753, 0.03292, 0.5452, 0.02674, 0.5169, 0.01968, 0.5174, 0.01499, 0.5468, 0.02224, 0.5169, 0.01968, 0.4925, 0.01875, 0.4919, 0.01416, 0.5174, 0.01499, 0.4925, 0.01875, 0.4704, 0.02201, 0.4688, 0.01743, 0.4919, 0.01416, 0.4704, 0.02201, 0.4523, 0.028, 0.4494, 0.02355, 0.4688, 0.01743, 0.4523, 0.028, 0.4383, 0.03517, 0.4343, 0.03106, 0.4494, 0.02355, 0.4383, 0.03517, 0.4268, 0.04251, 0.4225, 0.03868, 0.4343, 0.03106, 0.8221, 0.1096, 0.8213, 0.09515, 0.8312, 0.09454, 0.832, 0.1091, 0.8213, 0.09515, 0.8197, 0.07932, 0.8296, 0.0786, 0.8312, 0.09454, 0.8197, 0.07932, 0.8173, 0.06257, 0.8272, 0.06174, 0.8296, 0.0786, 0.8173, 0.06257, 0.814, 0.0456, 0.8239, 0.04467, 0.8272, 0.06174, 0.814, 0.0456, 0.81, 0.02919, 0.8198, 0.02818, 0.8239, 0.04467, 0.81, 0.02919, 0.8052, 0.01413, 0.815, 0.01307, 0.8198, 0.02818, 0.8052, 0.01413, 0.8, 0.001101, 0.8097, 3.067e-08, 0.815, 0.01307, 0.9113, 0.2978, 0.9154, 0.3132, 0.9062, 0.3128, 0.9021, 0.2973, 0.9154, 0.3132, 0.9177, 0.3284, 0.9086, 0.3282, 0.9062, 0.3128, 0.9177, 0.3284, 0.9172, 0.3409, 0.9081, 0.3409, 0.9086, 0.3282, 0.9172, 0.3409, 0.9147, 0.3513, 0.9057, 0.3518, 0.9081, 0.3409, 0.9147, 0.3513, 0.9113, 0.3598, 0.9021, 0.3603, 0.9057, 0.3518, 0.9501, 0.2847, 0.9504, 0.2933, 0.941, 0.2921, 0.9408, 0.2833, 0.9504, 0.2933, 0.9502, 0.3021, 0.9408, 0.301, 0.941, 0.2921, 0.8127, 0.1093, 0.8118, 0.09478, 0.8213, 0.09515, 0.8221, 0.1096, 0.8118, 0.09478, 0.8102, 0.07884, 0.8197, 0.07932, 0.8213, 0.09515, 0.8102, 0.07884, 0.8078, 0.06198, 0.8173, 0.06257, 0.8197, 0.07932, 0.8078, 0.06198, 0.8045, 0.04491, 0.814, 0.0456, 0.8173, 0.06257, 0.8045, 0.04491, 0.8004, 0.02842, 0.81, 0.02919, 0.814, 0.0456, 0.8004, 0.02842, 0.7956, 0.01331, 0.8052, 0.01413, 0.81, 0.02919, 0.9161, 0.2834, 0.9213, 0.2975, 0.9113, 0.2978, 0.9061, 0.2838, 0.9213, 0.2975, 0.9254, 0.313, 0.9154, 0.3132, 0.9113, 0.2978, 0.9254, 0.313, 0.9277, 0.3284, 0.9177, 0.3284, 0.9154, 0.3132, 0.9277, 0.3284, 0.9273, 0.3411, 0.9172, 0.3409, 0.9177, 0.3284, 0.9273, 0.3411, 0.9249, 0.352, 0.9147, 0.3513, 0.9172, 0.3409, 0.9249, 0.352, 0.9213, 0.3605, 0.9113, 0.3598, 0.9147, 0.3513, 0.9602, 0.2842, 0.9604, 0.293, 0.9504, 0.2933, 0.9501, 0.2847, 0.9604, 0.293, 0.9602, 0.3019, 0.9502, 0.3021, 0.9504, 0.2933, 0.8052, 0.1084, 0.8044, 0.0935, 0.8118, 0.09478, 0.8127, 0.1093, 0.8044, 0.0935, 0.8027, 0.07722, 0.8102, 0.07884, 0.8118, 0.09478, 0.8027, 0.07722, 0.8002, 0.06005, 0.8078, 0.06198, 0.8102, 0.07884, 0.04062, 0.1135, 0.05163, 0.09526, 0.05717, 0.09772, 0.04652, 0.1156, 0.05163, 0.09526, 0.0678, 0.0773, 0.0729, 0.08001, 0.05717, 0.09772, 0.0678, 0.0773, 0.08881, 0.0604, 0.0934, 0.06332, 0.0729, 0.08001, 0.9254, 0.282, 0.9307, 0.2964, 0.9213, 0.2975, 0.9161, 0.2834, 0.9307, 0.2964, 0.9347, 0.3124, 0.9254, 0.313, 0.9213, 0.2975, 0.9347, 0.3124, 0.9372, 0.3284, 0.9277, 0.3284, 0.9254, 0.313, 0.9372, 0.3284, 0.9366, 0.3415, 0.9273, 0.3411, 0.9277, 0.3284, 0.9366, 0.3415, 0.9342, 0.353, 0.9249, 0.352, 0.9273, 0.3411, 0.9342, 0.353, 0.9305, 0.3622, 0.9213, 0.3605, 0.9249, 0.352, 0.9693, 0.282, 0.9695, 0.2913, 0.9604, 0.293, 0.9602, 0.2842, 0.9695, 0.2913, 0.9693, 0.3005, 0.9602, 0.3019, 0.9604, 0.293, 0.02717, 0.1609, 0.02484, 0.1457, 0.03334, 0.1475, 0.03584, 0.1622, 0.02484, 0.1457, 0.02648, 0.1288, 0.03468, 0.1311, 0.03334, 0.1475, 0.02648, 0.1288, 0.03284, 0.1106, 0.04062, 0.1135, 0.03468, 0.1311, 0.03284, 0.1106, 0.0444, 0.09197, 0.05163, 0.09526, 0.04062, 0.1135, 0.0444, 0.09197, 0.06123, 0.07362, 0.0678, 0.0773, 0.05163, 0.09526, 0.06123, 0.07362, 0.08299, 0.05642, 0.08881, 0.0604, 0.0678, 0.0773, 0.08299, 0.05642, 0.1094, 0.04108, 0.1139, 0.04531, 0.08881, 0.0604, 0.1094, 0.04108, 0.139, 0.02818, 0.1424, 0.03256, 0.1139, 0.04531, 0.139, 0.02818, 0.1694, 0.01904, 0.1717, 0.02371, 0.1424, 0.03256, 0.1694, 0.01904, 0.1954, 0.01776, 0.197, 0.02228, 0.1717, 0.02371, 0.1954, 0.01776, 0.2205, 0.02106, 0.2198, 0.02556, 0.197, 0.02228, 0.2205, 0.02106, 0.2416, 0.02791, 0.2388, 0.03218, 0.2198, 0.02556, 0.2416, 0.02791, 0.2578, 0.03666, 0.2535, 0.04046, 0.2388, 0.03218, 0.2578, 0.03666, 0.2701, 0.04556, 0.2651, 0.04894, 0.2535, 0.04046, 0.01764, 0.1597, 0.01552, 0.1438, 0.02484, 0.1457, 0.02717, 0.1609, 0.01552, 0.1438, 0.0175, 0.1263, 0.02648, 0.1288, 0.02484, 0.1457, 0.0175, 0.1263, 0.02436, 0.1075, 0.03284, 0.1106, 0.02648, 0.1288, 0.02436, 0.1075, 0.03657, 0.08834, 0.0444, 0.09197, 0.03284, 0.1106, 0.03657, 0.08834, 0.05418, 0.06954, 0.06123, 0.07362, 0.0444, 0.09197, 0.05418, 0.06954, 0.07705, 0.05197, 0.08299, 0.05642, 0.06123, 0.07362, 0.07705, 0.05197, 0.1045, 0.03637, 0.1094, 0.04108, 0.08299, 0.05642, 0.1045, 0.03637, 0.1351, 0.02332, 0.139, 0.02818, 0.1094, 0.04108, 0.1351, 0.02332, 0.1669, 0.0138, 0.1694, 0.01904, 0.139, 0.02818, 0.1669, 0.0138, 0.1945, 0.01263, 0.1954, 0.01776, 0.1694, 0.01904, 0.1945, 0.01263, 0.2214, 0.01604, 0.2205, 0.02106, 0.1954, 0.01776, 0.2214, 0.01604, 0.2454, 0.02311, 0.2416, 0.02791, 0.2205, 0.02106, 0.2454, 0.02311, 0.2635, 0.03247, 0.2578, 0.03666, 0.2416, 0.02791, 0.2635, 0.03247, 0.2767, 0.04184, 0.2701, 0.04556, 0.2578, 0.03666, 0.0087, 0.1586, 0.0068, 0.1422, 0.01552, 0.1438, 0.01764, 0.1597, 0.0068, 0.1422, 0.009127, 0.124, 0.0175, 0.1263, 0.01552, 0.1438, 0.009127, 0.124, 0.01648, 0.1047, 0.02436, 0.1075, 0.0175, 0.1263, 0.01648, 0.1047, 0.02934, 0.08494, 0.03657, 0.08834, 0.02436, 0.1075, 0.02934, 0.08494, 0.04774, 0.06569, 0.05418, 0.06954, 0.03657, 0.08834, 0.04774, 0.06569, 0.07143, 0.04777, 0.07705, 0.05197, 0.05418, 0.06954, 0.07143, 0.04777, 0.09988, 0.03191, 0.1045, 0.03637, 0.07705, 0.05197, 0.09988, 0.03191, 0.1315, 0.01872, 0.1351, 0.02332, 0.1045, 0.03637, 0.1315, 0.01872, 0.1646, 0.008839, 0.1669, 0.0138, 0.1351, 0.02332, 0.1646, 0.008839, 0.1935, 0.007449, 0.1945, 0.01263, 0.1669, 0.0138, 0.1935, 0.007449, 0.2223, 0.01112, 0.2214, 0.01604, 0.1945, 0.01263, 0.2223, 0.01112, 0.2495, 0.01847, 0.2454, 0.02311, 0.2214, 0.01604, 0.2495, 0.01847, 0.2697, 0.02845, 0.2635, 0.03247, 0.2454, 0.02311, 0.2697, 0.02845, 0.2861, 0.03986, 0.2767, 0.04184, 0.2635, 0.03247, 0.001721, 0.1579, 0.0, 0.141, 0.0068, 0.1422, 0.0087, 0.1586, 0.0, 0.141, 0.002622, 0.1223, 0.009127, 0.124, 0.0068, 0.1422, 0.002622, 0.1223, 0.0104, 0.1025, 0.01648, 0.1047, 0.009127, 0.124, 0.0104, 0.1025, 0.02381, 0.08228, 0.02934, 0.08494, 0.01648, 0.1047, 0.02381, 0.08228, 0.04287, 0.06264, 0.04774, 0.06569, 0.02934, 0.08494, 0.04287, 0.06264, 0.06718, 0.04443, 0.07143, 0.04777, 0.04774, 0.06569, 0.06718, 0.04443, 0.09617, 0.02839, 0.09988, 0.03191, 0.07143, 0.04777, 0.09617, 0.02839, 0.1286, 0.01508, 0.1315, 0.01872, 0.09988, 0.03191, 0.1286, 0.01508, 0.1627, 0.004946, 0.1646, 0.008839, 0.1315, 0.01872, 0.1627, 0.004946, 0.1931, 0.003007, 0.1935, 0.007449, 0.1646, 0.008839, 0.1931, 0.003007, 0.2234, 0.006865, 0.2223, 0.01112, 0.1935, 0.007449, 0.2234, 0.006865, 0.2534, 0.01452, 0.2495, 0.01847, 0.2223, 0.01112, 0.2534, 0.01452, 0.2755, 0.02519, 0.2697, 0.02845, 0.2495, 0.01847, 0.2755, 0.02519, 0.2886, 0.03545, 0.286, 0.0373, 0.2861, 0.03986, 0.2697, 0.02845, 0.719, 0.1367, 0.719, 0.1193, 0.728, 0.1206, 0.7279, 0.1377, 0.719, 0.1193, 0.7197, 0.1004, 0.7286, 0.1021, 0.728, 0.1206, 0.7197, 0.1004, 0.7211, 0.08076, 0.73, 0.08271, 0.7286, 0.1021, 0.7211, 0.08076, 0.7234, 0.06113, 0.7323, 0.06336, 0.73, 0.08271, 0.7234, 0.06113, 0.7265, 0.04245, 0.7353, 0.04491, 0.7323, 0.06336, 0.7265, 0.04245, 0.7304, 0.02561, 0.7391, 0.02824, 0.7353, 0.04491, 0.7304, 0.02561, 0.7348, 0.0113, 0.7435, 0.01402, 0.7391, 0.02824, 0.7348, 0.0113, 0.7397, 2.193e-08, 0.7483, 0.002758, 0.7435, 0.01402, 0.9705, 0.07036, 0.9721, 0.05042, 0.9772, 0.04965, 0.9756, 0.06927, 0.1616, 0.002701, 0.1928, 7.564e-08, 0.1931, 0.003007, 0.1627, 0.004946, 0.1928, 7.564e-08, 0.2246, 0.004019, 0.2234, 0.006865, 0.1931, 0.003007, 0.2246, 0.004019, 0.2569, 0.01192, 0.2534, 0.01452, 0.2234, 0.006865, 0.2569, 0.01192, 0.2802, 0.02324, 0.2755, 0.02519, 0.2534, 0.01452, 0.2802, 0.02324, 0.2987, 0.03555, 0.2932, 0.03481, 0.2886, 0.03545, 0.2755, 0.02519, 0.709, 0.1364, 0.709, 0.1189, 0.719, 0.1193, 0.719, 0.1367, 0.709, 0.1189, 0.7097, 0.09988, 0.7197, 0.1004, 0.719, 0.1193, 0.7097, 0.09988, 0.7112, 0.0801, 0.7211, 0.08076, 0.7197, 0.1004, 0.7112, 0.0801, 0.7135, 0.06037, 0.7234, 0.06113, 0.7211, 0.08076, 0.7135, 0.06037, 0.7166, 0.04162, 0.7265, 0.04245, 0.7234, 0.06113, 0.7166, 0.04162, 0.7205, 0.02471, 0.7304, 0.02561, 0.7265, 0.04245, 0.9511, 0.1095, 0.9581, 0.09065, 0.9662, 0.09006, 0.9592, 0.1088, 0.9581, 0.09065, 0.9624, 0.07091, 0.9705, 0.07036, 0.9662, 0.09006, 0.9624, 0.07091, 0.964, 0.05111, 0.9721, 0.05042, 0.9705, 0.07036, 0.964, 0.05111, 0.961, 0.03503, 0.9686, 0.03417, 0.9721, 0.05042, 0.961, 0.03503, 0.9521, 0.01934, 0.9599, 0.01936, 0.9686, 0.03417, 0.9521, 0.01934, 0.9401, 0.004837, 0.9483, 0.005334, 0.9599, 0.01936, 0.9148, 0.2036, 0.9129, 0.2171, 0.9036, 0.2181, 0.9054, 0.205, 0.9129, 0.2171, 0.9122, 0.2291, 0.9021, 0.2319, 0.9036, 0.2181, 0.6995, 0.1368, 0.6995, 0.1194, 0.709, 0.1189, 0.709, 0.1364, 0.6995, 0.1194, 0.7002, 0.1005, 0.7097, 0.09988, 0.709, 0.1189, 0.7002, 0.1005, 0.7017, 0.08083, 0.7112, 0.0801, 0.7097, 0.09988, 0.7017, 0.08083, 0.704, 0.0612, 0.7135, 0.06037, 0.7112, 0.0801, 0.704, 0.0612, 0.7071, 0.04253, 0.7166, 0.04162, 0.7135, 0.06037, 0.9319, 0.1267, 0.9414, 0.1095, 0.9511, 0.1095, 0.9416, 0.1268, 0.9414, 0.1095, 0.9484, 0.09076, 0.9581, 0.09065, 0.9511, 0.1095, 0.9484, 0.09076, 0.9526, 0.07106, 0.9624, 0.07091, 0.9581, 0.09065, 0.9526, 0.07106, 0.9542, 0.05112, 0.964, 0.05111, 0.9624, 0.07091, 0.9542, 0.05112, 0.9507, 0.03487, 0.961, 0.03503, 0.964, 0.05111, 0.9507, 0.03487, 0.9421, 0.02006, 0.9521, 0.01934, 0.961, 0.03503, 0.9421, 0.02006, 0.9304, 0.006029, 0.9401, 0.004837, 0.9521, 0.01934, 0.9248, 0.2044, 0.9229, 0.2175, 0.9129, 0.2171, 0.9148, 0.2036, 0.9229, 0.2175, 0.9224, 0.2312, 0.9122, 0.2291, 0.9129, 0.2171, 0.692, 0.1378, 0.692, 0.1207, 0.6995, 0.1194, 0.6995, 0.1368, 0.692, 0.1207, 0.6927, 0.1022, 0.7002, 0.1005, 0.6995, 0.1194, 0.6927, 0.1022, 0.6941, 0.08284, 0.7017, 0.08083, 0.7002, 0.1005, 0.6941, 0.08284, 0.6963, 0.06349, 0.704, 0.0612, 0.7017, 0.08083, 0.9105, 0.1403, 0.922, 0.1257, 0.9319, 0.1267, 0.9204, 0.1416, 0.922, 0.1257, 0.9314, 0.1088, 0.9414, 0.1095, 0.9319, 0.1267, 0.9314, 0.1088, 0.9383, 0.09019, 0.9484, 0.09076, 0.9414, 0.1095, 0.9383, 0.09019, 0.9426, 0.07056, 0.9526, 0.07106, 0.9484, 0.09076, 0.9426, 0.07056, 0.9442, 0.05093, 0.9542, 0.05112, 0.9526, 0.07106, 0.9442, 0.05093, 0.9403, 0.0353, 0.9507, 0.03487, 0.9542, 0.05112, 0.9403, 0.0353, 0.932, 0.02117, 0.9421, 0.02006, 0.9507, 0.03487, 0.932, 0.02117, 0.9209, 0.008221, 0.9304, 0.006029, 0.9421, 0.02006, 0.9338, 0.207, 0.932, 0.2194, 0.9229, 0.2175, 0.9248, 0.2044, 0.932, 0.2194, 0.9312, 0.2306, 0.9263, 0.2302, 0.9224, 0.2312, 0.9229, 0.2175, 0.678, 0.1292, 0.6803, 0.1148, 0.6884, 0.1148, 0.6862, 0.1297, 0.6803, 0.1148, 0.6783, 0.09894, 0.6861, 0.09845, 0.6884, 0.1148, 0.6783, 0.09894, 0.6713, 0.08213, 0.6787, 0.08121, 0.6861, 0.09845, 0.6713, 0.08213, 0.6587, 0.06507, 0.6656, 0.06376, 0.6787, 0.08121, 0.9021, 0.1381, 0.9134, 0.1239, 0.922, 0.1257, 0.9105, 0.1403, 0.9134, 0.1239, 0.9227, 0.1074, 0.9314, 0.1088, 0.922, 0.1257, 0.9227, 0.1074, 0.9296, 0.08912, 0.9383, 0.09019, 0.9314, 0.1088, 0.9296, 0.08912, 0.9339, 0.06993, 0.9426, 0.07056, 0.9383, 0.09019, 0.9339, 0.06993, 0.9355, 0.05086, 0.9442, 0.05093, 0.9426, 0.07056, 0.9355, 0.05086, 0.9314, 0.03612, 0.9403, 0.0353, 0.9442, 0.05093, 0.9314, 0.03612, 0.9236, 0.0227, 0.932, 0.02117, 0.9403, 0.0353, 0.9236, 0.0227, 0.9132, 0.01108, 0.9209, 0.008221, 0.932, 0.02117, 0.9132, 0.01108, 0.9021, 0.003622, 0.909, 3.161e-08, 0.9209, 0.008221, 0.9389, 0.2224, 0.939, 0.2351, 0.9359, 0.2324, 0.9312, 0.2306, 0.932, 0.2194, 0.6685, 0.1299, 0.671, 0.116, 0.6803, 0.1148, 0.678, 0.1292, 0.671, 0.116, 0.6694, 0.1007, 0.6783, 0.09894, 0.6803, 0.1148, 0.6694, 0.1007, 0.6629, 0.08438, 0.6713, 0.08213, 0.6783, 0.09894, 0.6629, 0.08438, 0.6509, 0.06778, 0.6587, 0.06507, 0.6713, 0.08213, 0.6509, 0.06778, 0.6335, 0.05161, 0.6406, 0.04852, 0.6587, 0.06507, 0.6335, 0.05161, 0.6108, 0.03661, 0.617, 0.03323, 0.6406, 0.04852, 0.6108, 0.03661, 0.5834, 0.02342, 0.5886, 0.01983, 0.617, 0.03323, 0.5834, 0.02342, 0.5528, 0.01251, 0.5569, 0.008816, 0.5886, 0.01983, 0.5528, 0.01251, 0.5209, 0.004717, 0.5237, 0.0007243, 0.5569, 0.008816, 0.5209, 0.004717, 0.493, 0.004165, 0.4946, 0.0, 0.5237, 0.0007243, 0.493, 0.004165, 0.4657, 0.00761, 0.4653, 0.003704, 0.4946, 0.0, 0.4657, 0.00761, 0.4413, 0.01421, 0.4377, 0.01061, 0.4653, 0.003704, 0.4413, 0.01421, 0.4229, 0.02272, 0.4171, 0.01969, 0.4377, 0.01061, 0.4229, 0.02272, 0.4093, 0.03115, 0.4001, 0.02977, 0.4171, 0.01969, 0.9489, 0.3538, 0.9491, 0.3581, 0.9408, 0.3581, 0.9441, 0.3557, 0.9215, 0.2732, 0.9252, 0.2744, 0.9233, 0.2768, 0.9201, 0.2757, 0.9201, 0.2757, 0.9233, 0.2768, 0.9197, 0.2789, 0.9176, 0.2782, 0.9176, 0.2782, 0.9197, 0.2789, 0.9153, 0.2801, 0.9146, 0.2799, 0.9165, 0.2724, 0.9215, 0.2732, 0.9201, 0.2757, 0.9159, 0.2751, 0.9159, 0.2751, 0.9201, 0.2757, 0.9176, 0.2782, 0.9149, 0.2778, 0.9149, 0.2778, 0.9176, 0.2782, 0.9146, 0.2799, 0.9137, 0.2798, 0.9111, 0.2723, 0.9165, 0.2724, 0.9159, 0.2751, 0.9113, 0.275, 0.9113, 0.275, 0.9159, 0.2751, 0.9149, 0.2778, 0.9119, 0.2777, 0.9119, 0.2777, 0.9149, 0.2778, 0.9137, 0.2798, 0.9127, 0.2798, 0.9061, 0.2727, 0.9111, 0.2723, 0.9113, 0.275, 0.907, 0.2754, 0.907, 0.2754, 0.9113, 0.275, 0.9119, 0.2777, 0.9091, 0.278, 0.9091, 0.278, 0.9119, 0.2777, 0.9127, 0.2798, 0.9118, 0.2798, 0.9021, 0.2738, 0.9061, 0.2727, 0.907, 0.2754, 0.9037, 0.2762, 0.9037, 0.2762, 0.907, 0.2754, 0.9091, 0.278, 0.907, 0.2785, 0.907, 0.2785, 0.9091, 0.278, 0.9118, 0.2798, 0.9111, 0.28, 0.337, 0.0758, 0.3408, 0.07439, 0.3428, 0.07686, 0.3396, 0.07806, 0.3396, 0.07806, 0.3428, 0.07686, 0.3432, 0.07942, 0.3412, 0.0802, 0.979, 0.4978, 0.9807, 0.4986, 0.9777, 0.5005, 0.9772, 0.5003, 0.9398, 0.2379, 0.938, 0.2401, 0.9341, 0.2412, 0.9305, 0.2365, 0.9359, 0.2324, 0.9305, 0.2365, 0.9277, 0.2355, 0.9312, 0.2306, 0.9312, 0.2306, 0.9277, 0.2355, 0.9239, 0.2349, 0.9263, 0.2302, 0.3264, 0.08128, 0.3292, 0.07953, 0.333, 0.08123, 0.3306, 0.08271, 0.9633, 0.5051, 0.9674, 0.5058, 0.9651, 0.5082, 0.9625, 0.5078, 0.9625, 0.5078, 0.9651, 0.5082, 0.9621, 0.5103, 0.9612, 0.5102, 0.9581, 0.5029, 0.9635, 0.5029, 0.9633, 0.5051, 0.9588, 0.5052, 0.9588, 0.5052, 0.9633, 0.5051, 0.9625, 0.5078, 0.9596, 0.5078, 0.9596, 0.5078, 0.9625, 0.5078, 0.9612, 0.5102, 0.9603, 0.5102, 0.953, 0.5038, 0.9581, 0.5029, 0.9588, 0.5052, 0.9544, 0.5059, 0.9544, 0.5059, 0.9588, 0.5052, 0.9596, 0.5078, 0.9567, 0.5083, 0.9567, 0.5083, 0.9596, 0.5078, 0.9603, 0.5102, 0.9593, 0.5104, 0.9489, 0.5054, 0.953, 0.5038, 0.9544, 0.5059, 0.9509, 0.5072, 0.9509, 0.5072, 0.9544, 0.5059, 0.9567, 0.5083, 0.9545, 0.5092, 0.9545, 0.5092, 0.9567, 0.5083, 0.9593, 0.5104, 0.9586, 0.5107, 0.3616, 0.06972, 0.3641, 0.07175, 0.3597, 0.07307, 0.3576, 0.07135, 0.9489, 0.509, 0.9509, 0.5072, 0.9545, 0.5092, 0.9531, 0.5103, 0.9531, 0.5103, 0.9545, 0.5092, 0.9586, 0.5107, 0.9581, 0.511, 0.3581, 0.06763, 0.3616, 0.06972, 0.3576, 0.07135, 0.3547, 0.06957, 0.3547, 0.06957, 0.3576, 0.07135, 0.3535, 0.07246, 0.3516, 0.07131, 0.9529, 0.5115, 0.9531, 0.5103, 0.9581, 0.511, 0.9581, 0.5114, 0.9263, 0.2302, 0.9239, 0.2349, 0.9207, 0.2335, 0.9224, 0.2312, 0.2987, 0.03555, 0.3035, 0.03748, 0.2993, 0.03918, 0.2932, 0.03481, 0.2972, 0.0398, 0.3038, 0.04447, 0.2992, 0.04511, 0.2944, 0.04089, 0.2886, 0.03545, 0.2972, 0.0398, 0.2944, 0.04089, 0.286, 0.0373, 0.9292, 0.2407, 0.9341, 0.2412, 0.938, 0.2401, 0.9252, 0.2744, 0.9215, 0.2732, 0.9214, 0.2363, 0.9246, 0.239, 0.9292, 0.2407, 0.9215, 0.2732, 0.9165, 0.2724, 0.9115, 0.2382, 0.9214, 0.2363, 0.9165, 0.2724, 0.9111, 0.2723, 0.9022, 0.2369, 0.9115, 0.2382, 0.9111, 0.2723, 0.9061, 0.2727, 0.3038, 0.04447, 0.3064, 0.04262, 0.3063, 0.04006, 0.3437, 0.07359, 0.3408, 0.07439, 0.2937, 0.04437, 0.2992, 0.04511, 0.3038, 0.04447, 0.3408, 0.07439, 0.337, 0.0758, 0.2764, 0.05634, 0.2816, 0.05309, 0.3292, 0.07953, 0.3264, 0.08128, 0.9505, 0.4779, 0.9604, 0.4779, 0.9635, 0.5029, 0.9581, 0.5029, 0.9502, 0.3101, 0.9602, 0.31, 0.9576, 0.3368, 0.9522, 0.3369, 0.9408, 0.3091, 0.9502, 0.3101, 0.9522, 0.3369, 0.9471, 0.3363, 0.4109, 0.04535, 0.4154, 0.0491, 0.3641, 0.07175, 0.3616, 0.06972, 0.4045, 0.04149, 0.4109, 0.04535, 0.3616, 0.06972, 0.3581, 0.06763, 0.3035, 0.03748, 0.3063, 0.04006, 0.3064, 0.04262, 0.2993, 0.03918, 0.2932, 0.03481, 0.2993, 0.03918, 0.2972, 0.0398, 0.2886, 0.03545, 0.3979, 0.03839, 0.3951, 0.03974, 0.3978, 0.03777, 0.3951, 0.03974, 0.3966, 0.03788, 0.3978, 0.03777, 0.2891, 0.04923, 0.2909, 0.051, 0.2879, 0.04918, 0.2909, 0.051, 0.2879, 0.04985, 0.2879, 0.04918, 0.9998, 0.08797, 1.0, 0.09041, 0.9988, 0.09008, 0.9986, 0.08779, 0.3546, 0.06583, 0.3519, 0.06792, 0.3507, 0.0678, 0.3536, 0.06558, 1.0, 0.09041, 0.998, 0.09294, 0.9969, 0.09247, 0.9988, 0.09008, 0.3519, 0.06792, 0.3501, 0.07007, 0.3488, 0.07009, 0.3507, 0.0678, 0.998, 0.09294, 0.9944, 0.09489, 0.9935, 0.0943, 0.9969, 0.09247, 0.9734, 0.5046, 0.9749, 0.5024, 0.9762, 0.5026, 0.9746, 0.5049, 0.3356, 0.07991, 0.3323, 0.07792, 0.3328, 0.07744, 0.3358, 0.07931, 0.9753, 0.4952, 0.9734, 0.4935, 0.9745, 0.4933, 0.9765, 0.495, 0.9858, 0.0972, 0.981, 0.09704, 0.9808, 0.09636, 0.9853, 0.09651, 0.9761, 0.4976, 0.9753, 0.4952, 0.9765, 0.495, 0.9774, 0.4976, 0.9905, 0.09623, 0.9858, 0.0972, 0.9853, 0.09651, 0.9898, 0.09561, 0.9758, 0.5001, 0.9761, 0.4976, 0.9774, 0.4976, 0.9771, 0.5003, 0.9809, 0.05769, 0.9998, 0.08797, 0.9986, 0.08779, 0.9808, 0.05927, 0.3951, 0.03974, 0.3546, 0.06583, 0.3536, 0.06558, 0.3966, 0.03788, 0.3323, 0.07792, 0.2879, 0.04985, 0.2909, 0.051, 0.3328, 0.07744, 0.3328, 0.07744, 0.2909, 0.051, 0.2891, 0.04923, 0.3336, 0.07731, 0.9944, 0.09489, 0.9905, 0.09623, 0.9898, 0.09561, 0.9935, 0.0943, 0.9749, 0.5024, 0.9758, 0.5001, 0.9771, 0.5003, 0.9762, 0.5026, 0.3924, 0.03396, 0.3966, 0.03788, 0.3536, 0.06558, 0.3504, 0.0645, 0.4093, 0.03115, 0.3978, 0.03777, 0.3966, 0.03788, 0.3924, 0.03396, 0.397, 0.03192, 0.4001, 0.02977, 0.4163, 0.03469, 0.4045, 0.04149, 0.3979, 0.03839, 0.3978, 0.03777, 0.4093, 0.03115, 0.3979, 0.03839, 0.4045, 0.04149, 0.3581, 0.06763, 0.3548, 0.0661, 0.2891, 0.04923, 0.2937, 0.04437, 0.337, 0.0758, 0.3336, 0.07731, 0.2767, 0.04184, 0.2879, 0.04918, 0.2879, 0.04985, 0.2816, 0.05309, 0.2701, 0.04556, 0.2861, 0.03986, 0.289, 0.04244, 0.2937, 0.04437, 0.2891, 0.04923, 0.2879, 0.04918, 0.2767, 0.04184, 0.2816, 0.05309, 0.2879, 0.04985, 0.3323, 0.07792, 0.3292, 0.07953, 0.3504, 0.0645, 0.3536, 0.06558, 0.3507, 0.0678, 0.3481, 0.06691, 0.3548, 0.0661, 0.3581, 0.06763, 0.3547, 0.06957, 0.352, 0.06832, 0.9536, 0.5123, 0.9529, 0.5115, 0.9581, 0.5114, 0.9581, 0.5115, 0.9763, 0.5047, 0.9746, 0.5049, 0.9762, 0.5026, 0.9763, 0.5026, 0.9622, 0.5104, 0.9581, 0.5115, 0.9581, 0.5114, 0.9581, 0.511, 0.9586, 0.5107, 0.9593, 0.5104, 0.9603, 0.5102, 0.9612, 0.5102, 0.9621, 0.5103, 0.9762, 0.5026, 0.9771, 0.5003, 0.9772, 0.5003, 0.9777, 0.5005, 0.978, 0.501, 0.978, 0.5014, 0.9776, 0.5019, 0.977, 0.5023, 0.9763, 0.5026, 0.3481, 0.06691, 0.3507, 0.0678, 0.3488, 0.07009, 0.3473, 0.06959, 0.352, 0.06832, 0.3547, 0.06957, 0.3516, 0.07131, 0.35, 0.07061, 0.9651, 0.5082, 0.9665, 0.5088, 0.9622, 0.5104, 0.9621, 0.5103, 0.9774, 0.4976, 0.979, 0.4978, 0.9772, 0.5003, 0.9771, 0.5003, 0.3292, 0.07953, 0.3323, 0.07792, 0.3356, 0.07991, 0.333, 0.08123, 0.3336, 0.07731, 0.337, 0.0758, 0.3396, 0.07806, 0.3369, 0.07929, 0.9674, 0.5058, 0.9698, 0.5068, 0.9665, 0.5088, 0.9651, 0.5082, 0.3369, 0.07929, 0.3396, 0.07806, 0.3412, 0.0802, 0.3396, 0.0809, 0.9155, 0.4234, 0.9249, 0.423, 0.9243, 0.4257, 0.9148, 0.4261, 0.9041, 0.161, 0.9548, 0.1592, 0.9528, 0.1875, 0.9021, 0.1893, 0.294, 0.954, 0.3013, 0.9528, 0.3026, 0.956, 0.2952, 0.9572, 0.7786, 0.9549, 0.7871, 0.9547, 0.7887, 0.958, 0.7803, 0.9583, 0.769, 0.955, 0.7786, 0.9549, 0.7803, 0.9583, 0.7707, 0.9584, 0.8038, 0.9187, 0.8128, 0.9186, 0.8113, 0.922, 0.8023, 0.9221, 0.797, 0.919, 0.8038, 0.9187, 0.8023, 0.9221, 0.7956, 0.9224, 0.3204, 0.9508, 0.3293, 0.9502, 0.3305, 0.9534, 0.3216, 0.954, 0.904, 0.1576, 0.9547, 0.1558, 0.9548, 0.1592, 0.9041, 0.161, 0.3105, 0.9517, 0.3204, 0.9508, 0.3216, 0.954, 0.3118, 0.9549, 0.7707, 0.9584, 0.7803, 0.9583, 0.7761, 0.992, 0.7661, 0.9921, 0.8906, 0.9178, 0.8975, 0.918, 0.8985, 0.9214, 0.892, 0.9212, 0.882, 0.9178, 0.8906, 0.9178, 0.892, 0.9212, 0.8835, 0.9211, 0.872, 0.9178, 0.882, 0.9178, 0.8835, 0.9211, 0.8739, 0.9212, 0.7001, 0.9552, 0.7096, 0.9552, 0.7079, 0.9586, 0.6988, 0.9586, 0.6931, 0.955, 0.7001, 0.9552, 0.6988, 0.9586, 0.692, 0.9584, 0.9349, 0.4236, 0.9438, 0.425, 0.9431, 0.4277, 0.9342, 0.4263, 0.9034, 0.3716, 0.9543, 0.3714, 0.9545, 0.3749, 0.9036, 0.3751, 0.9249, 0.423, 0.9349, 0.4236, 0.9342, 0.4263, 0.9243, 0.4257, 0.9097, 0.4569, 0.9192, 0.4565, 0.9186, 0.4632, 0.9128, 0.4634, 0.7761, 0.992, 0.7851, 0.9917, 0.7849, 0.9978, 0.7793, 0.998, 0.8835, 0.9211, 0.892, 0.9212, 0.8878, 0.955, 0.8787, 0.9549, 0.7803, 0.9583, 0.7887, 0.958, 0.7851, 0.9917, 0.7761, 0.992, 0.9071, 0.4273, 0.9148, 0.4261, 0.9097, 0.4569, 0.9021, 0.4582, 0.2952, 0.9572, 0.3026, 0.956, 0.3156, 0.9891, 0.3084, 0.9903, 0.9148, 0.4261, 0.9243, 0.4257, 0.9192, 0.4565, 0.9097, 0.4569, 0.3026, 0.956, 0.3118, 0.9549, 0.3249, 0.988, 0.3156, 0.9891, 0.9243, 0.4257, 0.9342, 0.4263, 0.9292, 0.4571, 0.9192, 0.4565, 0.9036, 0.3751, 0.9545, 0.3749, 0.9531, 0.4079, 0.9021, 0.4081, 0.3118, 0.9549, 0.3216, 0.954, 0.3347, 0.9871, 0.3249, 0.988, 0.9342, 0.4263, 0.9431, 0.4277, 0.9381, 0.4586, 0.9292, 0.4571, 0.3216, 0.954, 0.3305, 0.9534, 0.3437, 0.9866, 0.3347, 0.9871, 0.692, 0.9584, 0.6988, 0.9586, 0.7058, 0.9922, 0.6983, 0.992, 0.7956, 0.9224, 0.8023, 0.9221, 0.8086, 0.9558, 0.8013, 0.9561, 0.6988, 0.9586, 0.7079, 0.9586, 0.7152, 0.9923, 0.7058, 0.9922, 0.8023, 0.9221, 0.8113, 0.922, 0.818, 0.9556, 0.8086, 0.9558, 0.8739, 0.9212, 0.8835, 0.9211, 0.8787, 0.9549, 0.8686, 0.955, 0.9124, 0.4148, 0.944, 0.4147, 0.9376, 0.4185, 0.9196, 0.4185, 0.3176, 0.9959, 0.3221, 0.9952, 0.3263, 0.9985, 0.3237, 0.9989, 0.9192, 0.4565, 0.9292, 0.4571, 0.9248, 0.4636, 0.9186, 0.4632, 0.3084, 0.9903, 0.3156, 0.9891, 0.3221, 0.9952, 0.3176, 0.9959, 0.9021, 0.4081, 0.9531, 0.4079, 0.944, 0.4147, 0.9124, 0.4148, 0.9292, 0.4571, 0.9381, 0.4586, 0.9303, 0.4645, 0.9248, 0.4636, 0.3156, 0.9891, 0.3249, 0.988, 0.3278, 0.9945, 0.3221, 0.9952, 0.9381, 0.4586, 0.9446, 0.4607, 0.9344, 0.4658, 0.9303, 0.4645, 0.3249, 0.988, 0.3347, 0.9871, 0.3339, 0.9939, 0.3278, 0.9945, 0.7058, 0.9922, 0.7152, 0.9923, 0.7115, 0.9983, 0.7056, 0.9982, 0.3347, 0.9871, 0.3437, 0.9866, 0.3395, 0.9936, 0.3339, 0.9939, 0.8686, 0.955, 0.8787, 0.9549, 0.882, 0.9615, 0.8758, 0.9616, 0.8013, 0.9561, 0.8086, 0.9558, 0.8086, 0.9625, 0.8041, 0.9626, 0.8787, 0.9549, 0.8878, 0.955, 0.8877, 0.9616, 0.882, 0.9615, 0.8086, 0.9558, 0.818, 0.9556, 0.8144, 0.9623, 0.8086, 0.9625, 0.7661, 0.9921, 0.7761, 0.992, 0.7793, 0.998, 0.7731, 0.998, 0.9021, 0.4582, 0.9097, 0.4569, 0.9128, 0.4634, 0.9081, 0.4642, 0.9021, 0.1893, 0.9528, 0.1875, 0.944, 0.1948, 0.9125, 0.1959, 0.3295, 0.9981, 0.333, 0.9978, 0.3319, 0.9997, 0.3305, 0.9998, 0.9251, 0.4677, 0.9273, 0.4685, 0.9221, 0.4697, 0.9211, 0.4694, 0.9248, 0.4636, 0.9303, 0.4645, 0.9251, 0.4677, 0.9219, 0.4672, 0.3221, 0.9952, 0.3278, 0.9945, 0.3295, 0.9981, 0.3263, 0.9985, 0.9303, 0.4645, 0.9344, 0.4658, 0.9273, 0.4685, 0.9251, 0.4677, 0.3278, 0.9945, 0.3339, 0.9939, 0.333, 0.9978, 0.3295, 0.9981, 0.9767, 0.4792, 0.9823, 0.4781, 0.9787, 0.4823, 0.9755, 0.483, 0.3339, 0.9939, 0.3395, 0.9936, 0.3361, 0.9976, 0.333, 0.9978, 0.8758, 0.9616, 0.882, 0.9615, 0.8844, 0.9652, 0.8808, 0.9652, 0.8041, 0.9626, 0.8086, 0.9625, 0.8086, 0.9662, 0.806, 0.9663, 0.882, 0.9615, 0.8877, 0.9616, 0.8876, 0.9652, 0.8844, 0.9652, 0.8086, 0.9625, 0.8144, 0.9623, 0.8119, 0.9661, 0.8086, 0.9662, 0.9408, 0.3387, 0.9466, 0.3397, 0.9457, 0.3432, 0.9424, 0.3427, 0.9081, 0.4642, 0.9128, 0.4634, 0.9151, 0.4672, 0.9124, 0.4676, 0.9125, 0.1959, 0.944, 0.1948, 0.9377, 0.1991, 0.9199, 0.1997, 0.9466, 0.3397, 0.9513, 0.3417, 0.9483, 0.3444, 0.9457, 0.3432, 0.9128, 0.4634, 0.9186, 0.4632, 0.9184, 0.467, 0.9151, 0.4672, 0.9186, 0.4632, 0.9248, 0.4636, 0.9219, 0.4672, 0.9184, 0.467, 0.9441, 0.3457, 0.9454, 0.3459, 0.9465, 0.3464, 0.9472, 0.347, 0.9473, 0.3478, 0.9469, 0.3485, 0.946, 0.349, 0.9448, 0.3494, 0.9434, 0.3494, 0.9734, 0.4877, 0.9734, 0.487, 0.9739, 0.4863, 0.9749, 0.4858, 0.9762, 0.4855, 0.9777, 0.4892, 0.9763, 0.4892, 0.975, 0.4889, 0.974, 0.4884, 0.9755, 0.483, 0.9787, 0.4823, 0.9762, 0.4855, 0.9749, 0.4858, 0.333, 0.9978, 0.3361, 0.9976, 0.3332, 0.9996, 0.3319, 0.9997, 0.9823, 0.4914, 0.9788, 0.4914, 0.9763, 0.4892, 0.9777, 0.4892, 0.9472, 0.3509, 0.9442, 0.3517, 0.9448, 0.3494, 0.946, 0.349, 0.8844, 0.9652, 0.8876, 0.9652, 0.8875, 0.967, 0.8862, 0.967, 0.9442, 0.3517, 0.9408, 0.3519, 0.9434, 0.3494, 0.9448, 0.3494, 0.9424, 0.3427, 0.9457, 0.3432, 0.9454, 0.3459, 0.9441, 0.3457, 0.9124, 0.4676, 0.9151, 0.4672, 0.9171, 0.4691, 0.916, 0.4693, 0.9199, 0.1997, 0.9377, 0.1991, 0.9329, 0.2014, 0.9256, 0.2017, 0.9457, 0.3432, 0.9483, 0.3444, 0.9465, 0.3464, 0.9454, 0.3459, 0.9151, 0.4672, 0.9184, 0.467, 0.9184, 0.4691, 0.9171, 0.4691, 0.9184, 0.467, 0.9219, 0.4672, 0.9198, 0.4692, 0.9184, 0.4691, 0.9483, 0.3444, 0.95, 0.346, 0.9472, 0.347, 0.9465, 0.3464, 0.9787, 0.4823, 0.9823, 0.4914, 0.9777, 0.4892, 0.9762, 0.4855, 0.9219, 0.4672, 0.9251, 0.4677, 0.9211, 0.4694, 0.9198, 0.4692, 0.3263, 0.9985, 0.3295, 0.9981, 0.3305, 0.9998, 0.3292, 1.0, 0.3084, 0.9365, 0.3182, 0.9356, 0.3181, 0.9385, 0.3083, 0.9394, 0.3083, 0.9394, 0.3181, 0.9385, 0.3181, 0.9415, 0.3083, 0.9424, 0.3083, 0.9424, 0.3181, 0.9415, 0.3184, 0.9445, 0.3086, 0.9454, 0.3086, 0.9454, 0.3184, 0.9445, 0.3192, 0.9476, 0.3094, 0.9485, 0.3094, 0.9485, 0.3192, 0.9476, 0.3204, 0.9508, 0.3105, 0.9517, 0.8486, 0.9046, 0.8344, 0.9047, 0.842, 0.9012, 0.7322, 0.9416, 0.7465, 0.9416, 0.7549, 0.9449, 0.7249, 0.945, 0.9021, 0.1453, 0.9528, 0.1435, 0.9539, 0.1481, 0.9032, 0.1499, 0.9032, 0.1499, 0.9539, 0.1481, 0.9545, 0.1521, 0.9037, 0.1539, 0.9037, 0.1539, 0.9545, 0.1521, 0.9547, 0.1558, 0.904, 0.1576, 0.3182, 0.9356, 0.327, 0.935, 0.327, 0.938, 0.3181, 0.9385, 0.3181, 0.9385, 0.327, 0.938, 0.3271, 0.9409, 0.3181, 0.9415, 0.3181, 0.9415, 0.3271, 0.9409, 0.3274, 0.9439, 0.3184, 0.9445, 0.3184, 0.9445, 0.3274, 0.9439, 0.3282, 0.9471, 0.3192, 0.9476, 0.3192, 0.9476, 0.3282, 0.9471, 0.3293, 0.9502, 0.3204, 0.9508, 0.8199, 0.9018, 0.8283, 0.9015, 0.8209, 0.905, 0.813, 0.9052, 0.813, 0.9052, 0.8209, 0.905, 0.8143, 0.9084, 0.8069, 0.9087, 0.8069, 0.9087, 0.8143, 0.9084, 0.809, 0.9119, 0.8017, 0.9122, 0.8017, 0.9122, 0.809, 0.9119, 0.8059, 0.9153, 0.7986, 0.9156, 0.7986, 0.9156, 0.8059, 0.9153, 0.8038, 0.9187, 0.797, 0.919, 0.8283, 0.9015, 0.842, 0.9012, 0.8344, 0.9047, 0.8209, 0.905, 0.8209, 0.905, 0.8344, 0.9047, 0.8262, 0.9082, 0.8143, 0.9084, 0.8143, 0.9084, 0.8262, 0.9082, 0.8195, 0.9117, 0.809, 0.9119, 0.809, 0.9119, 0.8195, 0.9117, 0.8156, 0.9151, 0.8059, 0.9153, 0.8059, 0.9153, 0.8156, 0.9151, 0.8128, 0.9186, 0.8038, 0.9187, 0.7386, 0.9382, 0.7529, 0.9381, 0.7606, 0.9415, 0.7465, 0.9416, 0.7465, 0.9416, 0.7606, 0.9415, 0.7674, 0.9448, 0.7549, 0.9449, 0.7549, 0.9449, 0.7674, 0.9448, 0.773, 0.9482, 0.7618, 0.9483, 0.7618, 0.9483, 0.773, 0.9482, 0.7763, 0.9516, 0.7659, 0.9517, 0.7659, 0.9517, 0.7763, 0.9516, 0.7786, 0.9549, 0.769, 0.955, 0.7529, 0.9381, 0.7631, 0.9378, 0.7702, 0.9412, 0.7606, 0.9415, 0.7606, 0.9415, 0.7702, 0.9412, 0.7766, 0.9446, 0.7674, 0.9448, 0.7674, 0.9448, 0.7766, 0.9446, 0.782, 0.9479, 0.773, 0.9482, 0.773, 0.9482, 0.782, 0.9479, 0.7853, 0.9513, 0.7763, 0.9516, 0.7763, 0.9516, 0.7853, 0.9513, 0.7871, 0.9547, 0.7786, 0.9549, 0.7631, 0.9378, 0.7692, 0.9375, 0.7764, 0.9408, 0.7702, 0.9412, 0.7702, 0.9412, 0.7764, 0.9408, 0.7833, 0.9442, 0.7766, 0.9446, 0.7766, 0.9446, 0.7833, 0.9442, 0.7887, 0.9476, 0.782, 0.9479, 0.782, 0.9479, 0.7887, 0.9476, 0.792, 0.9509, 0.7853, 0.9513, 0.2929, 0.9508, 0.3002, 0.9496, 0.3013, 0.9528, 0.294, 0.954, 0.2991, 0.9376, 0.3084, 0.9365, 0.3083, 0.9394, 0.299, 0.9406, 0.299, 0.9406, 0.3083, 0.9394, 0.3083, 0.9424, 0.299, 0.9435, 0.299, 0.9435, 0.3083, 0.9424, 0.3086, 0.9454, 0.2994, 0.9465, 0.2994, 0.9465, 0.3086, 0.9454, 0.3094, 0.9485, 0.3002, 0.9496, 0.3002, 0.9496, 0.3094, 0.9485, 0.3105, 0.9517, 0.3013, 0.9528, 0.9761, 0.3448, 0.986, 0.3441, 0.9859, 0.3489, 0.9761, 0.3498, 0.9761, 0.3498, 0.9859, 0.3489, 0.9859, 0.3536, 0.9761, 0.3545, 0.9761, 0.3545, 0.9859, 0.3536, 0.986, 0.3575, 0.9761, 0.3584, 0.9761, 0.3584, 0.986, 0.3575, 0.9861, 0.3604, 0.9762, 0.3613, 0.9257, 0.4204, 0.9357, 0.421, 0.9349, 0.4236, 0.9249, 0.423, 0.8344, 0.9047, 0.8486, 0.9046, 0.8561, 0.9079, 0.8262, 0.9082, 0.9104, 0.4978, 0.9104, 0.4715, 0.94, 0.4717, 0.94, 0.4979, 0.9104, 0.4715, 0.9104, 0.4978, 0.9021, 0.4981, 0.9021, 0.4718, 0.9021, 0.3643, 0.9531, 0.364, 0.9537, 0.3677, 0.9028, 0.3679, 0.9028, 0.3679, 0.9537, 0.3677, 0.9543, 0.3714, 0.9034, 0.3716, 0.986, 0.3441, 0.9945, 0.3418, 0.9944, 0.3466, 0.9859, 0.3489, 0.9859, 0.3489, 0.9944, 0.3466, 0.9944, 0.3511, 0.9859, 0.3536, 0.9859, 0.3536, 0.9944, 0.3511, 0.9945, 0.355, 0.986, 0.3575, 0.986, 0.3575, 0.9945, 0.355, 0.9946, 0.3579, 0.9861, 0.3604, 0.9357, 0.421, 0.9446, 0.4224, 0.9438, 0.425, 0.9349, 0.4236, 0.7162, 0.938, 0.725, 0.9382, 0.7183, 0.9416, 0.7092, 0.9414, 0.7092, 0.9414, 0.7183, 0.9416, 0.7119, 0.945, 0.7028, 0.9448, 0.7028, 0.9448, 0.7119, 0.945, 0.7056, 0.9484, 0.6975, 0.9482, 0.6975, 0.9482, 0.7056, 0.9484, 0.7021, 0.9518, 0.6945, 0.9516, 0.6945, 0.9516, 0.7021, 0.9518, 0.7001, 0.9552, 0.6931, 0.955, 0.725, 0.9382, 0.7386, 0.9382, 0.7322, 0.9416, 0.7183, 0.9416, 0.7183, 0.9416, 0.7322, 0.9416, 0.7249, 0.945, 0.7119, 0.945, 0.7119, 0.945, 0.7249, 0.945, 0.7181, 0.9485, 0.7056, 0.9484, 0.7056, 0.9484, 0.7181, 0.9485, 0.7137, 0.9518, 0.7021, 0.9518, 0.7021, 0.9518, 0.7137, 0.9518, 0.7096, 0.9552, 0.7001, 0.9552, 0.842, 0.9012, 0.8561, 0.9011, 0.863, 0.9044, 0.8486, 0.9046, 0.8486, 0.9046, 0.863, 0.9044, 0.8696, 0.9077, 0.8561, 0.9079, 0.8561, 0.9079, 0.8696, 0.9077, 0.8761, 0.911, 0.863, 0.9112, 0.863, 0.9112, 0.8761, 0.911, 0.8798, 0.9144, 0.8677, 0.9145, 0.8677, 0.9145, 0.8798, 0.9144, 0.882, 0.9178, 0.872, 0.9178, 0.8561, 0.9011, 0.8666, 0.9012, 0.8738, 0.9045, 0.863, 0.9044, 0.863, 0.9044, 0.8738, 0.9045, 0.8804, 0.9078, 0.8696, 0.9077, 0.8696, 0.9077, 0.8804, 0.9078, 0.8858, 0.9111, 0.8761, 0.911, 0.8761, 0.911, 0.8858, 0.9111, 0.889, 0.9145, 0.8798, 0.9144, 0.8798, 0.9144, 0.889, 0.9145, 0.8906, 0.9178, 0.882, 0.9178, 0.9582, 0.3415, 0.9663, 0.344, 0.9663, 0.3488, 0.9581, 0.3463, 0.9581, 0.3463, 0.9663, 0.3488, 0.9663, 0.3535, 0.9581, 0.3508, 0.9581, 0.3508, 0.9663, 0.3535, 0.9664, 0.3574, 0.9582, 0.3547, 0.9582, 0.3547, 0.9664, 0.3574, 0.9665, 0.3603, 0.9583, 0.3576, 0.889, 0.9145, 0.8959, 0.9146, 0.8975, 0.918, 0.8906, 0.9178, 0.9663, 0.344, 0.9761, 0.3448, 0.9761, 0.3498, 0.9663, 0.3488, 0.9663, 0.3488, 0.9761, 0.3498, 0.9761, 0.3545, 0.9663, 0.3535, 0.9663, 0.3535, 0.9761, 0.3545, 0.9761, 0.3584, 0.9664, 0.3574, 0.9664, 0.3574, 0.9761, 0.3584, 0.9762, 0.3613, 0.9665, 0.3603, 0.9162, 0.4208, 0.9257, 0.4204, 0.9249, 0.423, 0.9155, 0.4234, 0.7322, 0.9416, 0.7386, 0.9382, 0.7465, 0.9416])
me_cylinder_001.materials.append(mat_texturemat)
me_cylinder_001.use_paint_bone_selection = False
me_cylinder_001.use_paint_mask = True
me_cylinder_001.update()

# ---- objects
ob_ears = bpy.data.objects.new('Ears', me_cube)
ob_staff = bpy.data.objects.new('Staff', me_cylinder_001)

# ---- transforms, parenting, visibility, modifiers, constraints
ob_ears.parent = ob_staff
ob_ears.location = (0.0, 0.0, 0.0)
ob_staff.location = (0.0, 0.0, 0.0)

# ---- collection membership
col_staff.objects.link(ob_ears)
col_staff.objects.link(ob_staff)

# ---- scene / render settings (as saved in the file)
scene.frame_start = 1; scene.frame_end = 250; scene.frame_set(1)
scene.render.engine = 'BLENDER_EEVEE_NEXT'
scene.render.bake_bias = 0.0
scene.render.bake_samples = 0
scene.cycles.sampling_pattern = 'TABULATED_SOBOL'
scene.eevee.ray_tracing_options.trace_max_roughness = 0.0
bpy.context.view_layer.update()

# ---- added for rendering (the .blend has no active camera and no usable light): camera, sun
cam_auto = bpy.data.cameras.new('AutoCamera')
cam_auto.lens = 50.0
cam_auto.sensor_width = 36.0
cam_auto.clip_end = 1000.0
ob_auto_camera = bpy.data.objects.new('AutoCamera', cam_auto)
scene.collection.objects.link(ob_auto_camera)
ob_auto_camera.location = (1.6244, -1.80116, 1.19764)
ob_auto_camera.rotation_euler = (1.09748, -7.21219e-08, 0.694738)
scene.camera = ob_auto_camera
light_auto_sun = bpy.data.lights.new('AutoSun', 'SUN')
light_auto_sun.energy = 3.0
light_auto_sun.angle = 0.0523599
ob_auto_sun = bpy.data.objects.new('AutoSun', light_auto_sun)
scene.collection.objects.link(ob_auto_sun)
ob_auto_sun.rotation_euler = (0.872665, 0.174533, 0.523599)
bpy.context.view_layer.update()
